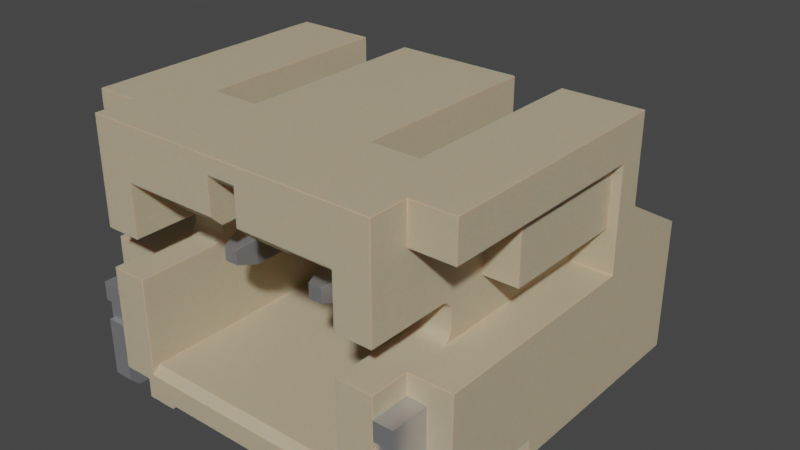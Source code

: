 # Source: Conn_JST_PH_1x2_S2B-PH-SM4-TB-LF-SN.blend  (saved by Blender 4.1.24; exported with 4.5.12 LTS)
import bpy
from mathutils import Matrix  # noqa: F401  (used for matrix-valued properties, if any)

bpy.ops.wm.read_factory_settings(use_empty=True)
scene = bpy.context.scene
scene.name = 'Scene'

# ---- collections
col_collection = bpy.data.collections.new('Collection'); scene.collection.children.link(col_collection)

# ---- materials (node trees are filled in below, after node groups)
mat_metal_pins = bpy.data.materials.new('metal_pins')
mat_metal_pins.use_transparent_shadow = False
mat_metal_pins.preview_render_type = 'CUBE'
mat_plastic_case_beige = bpy.data.materials.new('plastic_case_beige')
mat_plastic_case_beige.use_transparent_shadow = False
mat_plastic_case_beige.preview_render_type = 'CUBE'

# ---- material node trees
mat_metal_pins.use_nodes = True; mat_metal_pins.node_tree.nodes.clear()
_N = mat_metal_pins.node_tree.nodes; _L = mat_metal_pins.node_tree.links
n0 = _N.new('ShaderNodeMapping'); n0.name = 'Mapping'; n0.location = (-1447, -91)
n0.inputs[3].default_value = (4.8, 1.2, 1.1)
n1 = _N.new('ShaderNodeBsdfPrincipled'); n1.name = 'Principled BSDF'; n1.location = (-560, 254)
n1.distribution = 'GGX'
n1.subsurface_method = 'BURLEY'
n1.inputs[1].default_value = 0.7818
n1.inputs[2].default_value = 0.2886
n1.inputs[3].default_value = 1.45
n1.inputs[13].default_value = 0.0
n1.inputs[27].default_value = (0.0, 0.0, 0.0, 1.0)
n1.inputs[28].default_value = 1.0
n2 = _N.new('ShaderNodeOutputMaterial'); n2.name = 'Material Output.002'; n2.location = (-205, 253)
n2.width = 213
n3 = _N.new('ShaderNodeTexNoise'); n3.name = 'Noise Texture.002'; n3.location = (-1228, -73)
n3.inputs[2].default_value = 0.1
n3.inputs[3].default_value = 7.0
n3.inputs[4].default_value = 0.6
n3.inputs[8].default_value = 0.4
n4 = _N.new('ShaderNodeTexCoord'); n4.name = 'Texture Coordinate'; n4.location = (-1636, -116)
n5 = _N.new('ShaderNodeMix'); n5.name = 'Mix.001'; n5.location = (-921, 45)
n5.data_type = 'RGBA'
n5.inputs[6].default_value = (0.9398, 0.9547, 1.0, 1.0)
n5.inputs[7].default_value = (0.13, 0.1259, 0.1359, 1.0)
n6 = _N.new('ShaderNodeBump'); n6.name = 'Bump.001'; n6.location = (-1001, -227)
n6.inputs[0].default_value = 0.05
n6.inputs[1].default_value = 0.01
n6.inputs[2].default_value = 1.0
_L.new(n1.outputs[0], n2.inputs[0])
_L.new(n3.outputs[0], n6.inputs[3])
_L.new(n0.outputs[0], n3.inputs[0])
_L.new(n3.outputs[0], n5.inputs[0])
_L.new(n4.outputs[3], n0.inputs[0])
_L.new(n5.outputs[2], n1.inputs[0])
_L.new(n6.outputs[0], n1.inputs[5])
n2.is_active_output = True
mat_plastic_case_beige.use_nodes = True; mat_plastic_case_beige.node_tree.nodes.clear()
_N = mat_plastic_case_beige.node_tree.nodes; _L = mat_plastic_case_beige.node_tree.links
n0 = _N.new('ShaderNodeMapping'); n0.name = 'Mapping'; n0.location = (-1285, 476)
n0.inputs[3].default_value = (3.0, 1.0, 1.0)
n1 = _N.new('ShaderNodeOutputMaterial'); n1.name = 'Material Output.001'; n1.location = (26, 511)
n2 = _N.new('ShaderNodeTexCoord'); n2.name = 'Texture Coordinate'; n2.location = (-1524, 391)
n3 = _N.new('ShaderNodeTexNoise'); n3.name = 'Noise Texture'; n3.location = (-936, 387)
n3.inputs[2].default_value = 80.0
n3.inputs[3].default_value = 10.8
n3.inputs[4].default_value = 0.917
n3.inputs[8].default_value = 1.6
n4 = _N.new('ShaderNodeBump'); n4.name = 'Bump'; n4.location = (-650, 112)
n4.inputs[0].default_value = 0.05
n4.inputs[1].default_value = 1.0
n4.inputs[2].default_value = 1.0
n5 = _N.new('ShaderNodeValToRGB'); n5.name = 'ColorRamp'; n5.location = (-628, 397)
while len(n5.color_ramp.elements) > 1: n5.color_ramp.elements.remove(n5.color_ramp.elements[-1])
n5.color_ramp.elements[0].position = 0.0; n5.color_ramp.elements[0].color = (0.4187, 0.3465, 0.2389, 1.0)
_e = n5.color_ramp.elements.new(1.0); _e.color = (1.0, 0.8122, 0.55, 1.0)
n6 = _N.new('ShaderNodeBsdfPrincipled'); n6.name = 'Principled BSDF.001'; n6.location = (-306, 487)
n6.distribution = 'GGX'
n6.subsurface_method = 'BURLEY'
n6.inputs[1].default_value = 0.02
n6.inputs[2].default_value = 0.4636
n6.inputs[3].default_value = 1.4
n6.inputs[8].default_value = 1.0
n6.inputs[10].default_value = 0.1
n6.inputs[13].default_value = 0.3
n6.inputs[18].default_value = 0.2
n6.inputs[27].default_value = (0.0, 0.0, 0.0, 1.0)
n6.inputs[28].default_value = 1.0
n7 = _N.new('ShaderNodeMix'); n7.name = 'Mix'; n7.location = (-476, 367)
n7.data_type = 'RGBA'
n7.inputs[0].default_value = 0.1
n7.inputs[7].default_value = (0.2029, 0.2525, 0.1267, 1.0)
_L.new(n6.outputs[0], n1.inputs[0])
_L.new(n0.outputs[0], n3.inputs[0])
_L.new(n2.outputs[0], n0.inputs[0])
_L.new(n3.outputs[0], n5.inputs[0])
_L.new(n3.outputs[0], n4.inputs[3])
_L.new(n4.outputs[0], n6.inputs[5])
_L.new(n5.outputs[0], n7.inputs[6])
_L.new(n7.outputs[2], n6.inputs[0])
n1.is_active_output = True

# ---- world
world_world = bpy.data.worlds.new('World'); scene.world = world_world
world_world.use_nodes = True; world_world.node_tree.nodes.clear()
_N = world_world.node_tree.nodes; _L = world_world.node_tree.links
n0 = _N.new('ShaderNodeOutputWorld'); n0.name = 'World Output'; n0.location = (300, 300)
n1 = _N.new('ShaderNodeBackground'); n1.name = 'Background'; n1.location = (10, 300)
n1.inputs[0].default_value = (0.05088, 0.05088, 0.05088, 1.0)
_L.new(n1.outputs[0], n0.inputs[0])
n0.is_active_output = True
world_world.color = (0.05088, 0.05088, 0.05088)
world_world.use_sun_shadow = False
world_world.sun_shadow_jitter_overblur = 0.0

# ---- meshes
me_shape_9_indexedfaceset_001 = bpy.data.meshes.new('SHAPE_9_IndexedFaceSet.001')
me_shape_9_indexedfaceset_001.from_pydata([(0.3005, 0.8787, 0.2777), (0.4974, 0.8787, 1.136), (0.3005, 0.8787, 1.136), (0.3005, 0.6818, 0.2777), (0.3005, 0.6894, 0.2182), (0.3005, 0.794, 0.0766), (0.3005, 0.8486, 0.05186), (0.4974, 0.6894, 0.2182), (0.4974, 0.7474, 0.1143), (0.4974, 0.794, 0.0766), (0.4974, 0.8486, 0.05186), (0.4974, 0.9077, 0.04166), (0.3005, 0.9077, 0.04166), (0.4974, 1.541, 0.014), (0.4974, 1.55, 0.2107), (0.4552, 1.705, 0.1645), (0.4974, 0.9163, 0.2383), (0.3005, 0.9163, 0.2383), (0.4974, 0.9065, 0.24), (0.4974, 0.8974, 0.2441), (0.4974, 0.8896, 0.2504), (0.4974, 0.8836, 0.2585), (0.4974, 0.8799, 0.2677), (0.3005, 0.9065, 0.24), (0.3005, 0.8974, 0.2441), (0.3005, 0.8896, 0.2504), (0.3005, 0.8799, 0.2677), (0.3005, 0.8095, 1.303), (0.3005, 0.7605, 1.341), (0.3005, 0.7036, 1.364), (0.3005, 0.6424, 1.372), (0.4974, 0.6424, 1.372), (0.4974, 0.8706, 1.197), (0.4974, 0.847, 1.254), (0.4974, 0.8095, 1.303), (0.4974, 0.7605, 1.341), (0.4552, -1.306, 1.333), (0.4974, -1.149, 1.372), (0.3427, -1.306, 1.333), (0.4552, -1.306, 1.215), (0.3005, -1.149, 1.175), (0.3427, -1.306, 1.215), (0.4974, -1.149, 1.175), (0.3005, 0.6818, 1.175), (0.4974, 0.6818, 0.2777), (0.4974, 0.7118, 0.1625), (0.4974, 0.8787, 0.2777), (0.4974, 0.7036, 1.364), (0.3005, 0.7118, 0.1625), (0.3005, 0.7474, 0.1143), (0.3005, 1.541, 0.014), (0.3005, 0.8836, 0.2585), (0.3005, 0.8706, 1.197), (0.3005, 0.847, 1.254), (0.3005, -1.149, 1.372), (0.3427, 1.7, 0.04646), (0.3427, 1.705, 0.1645), (0.3005, 1.55, 0.2107), (0.4552, 1.7, 0.04646), (-0.29, 0.6818, 0.2777), (-0.29, 0.6894, 0.2182), (-0.29, 0.7118, 0.1625), (-0.29, 0.7474, 0.1143), (-0.4869, 0.7118, 0.1625), (-0.4869, 0.7474, 0.1143), (-0.4869, 0.8486, 0.05186), (-0.4869, 0.9077, 0.04166), (-0.29, 0.9077, 0.04166), (-0.3322, 1.7, 0.04646), (-0.4447, 1.7, 0.04646), (-0.4869, 1.55, 0.2107), (-0.29, 1.55, 0.2107), (-0.29, 0.8787, 0.2777), (-0.4869, 0.8896, 0.2504), (-0.29, 0.9163, 0.2383), (-0.29, 0.8974, 0.2441), (-0.29, 0.8896, 0.2504), (-0.29, 0.8836, 0.2585), (-0.29, 0.8799, 0.2677), (-0.29, 0.8787, 1.136), (-0.4869, 0.8787, 0.2777), (-0.29, 0.8706, 1.197), (-0.29, 0.847, 1.254), (-0.29, 0.8095, 1.303), (-0.29, 0.7036, 1.364), (-0.4869, 0.8706, 1.197), (-0.4869, 0.8095, 1.303), (-0.4869, 0.7036, 1.364), (-0.4869, 0.6424, 1.372), (-0.29, 0.6424, 1.372), (-0.3322, -1.306, 1.333), (-0.3322, -1.306, 1.215), (-0.4447, -1.306, 1.215), (-0.4869, -1.149, 1.372), (-0.4869, 0.8787, 1.136), (-0.4869, 0.847, 1.254), (-0.4869, 0.7605, 1.341), (-0.4869, 0.9163, 0.2383), (-0.4869, 0.9065, 0.24), (-0.4869, 0.8974, 0.2441), (-0.4869, 0.8836, 0.2585), (-0.4869, 0.8799, 0.2677), (-0.4869, 0.6818, 0.2777), (-0.4869, 0.6894, 0.2182), (-0.4869, 0.794, 0.0766), (-0.29, -1.149, 1.175), (-0.29, -1.149, 1.372), (-0.29, 0.7605, 1.341), (-0.29, 0.9065, 0.24), (-0.29, 0.794, 0.0766), (-0.29, 0.8486, 0.05186), (-0.4447, -1.306, 1.333), (-0.4869, -1.149, 1.175), (-0.29, 1.541, 0.014), (-0.3322, 1.705, 0.1645), (-0.4869, 1.541, 0.014), (-0.4447, 1.705, 0.1645), (1.364, -1.68, 0.8801), (1.206, -1.68, 0.8801), (1.206, -1.68, 0.7268), (1.206, -1.649, 0.7268), (1.364, -1.649, 0.5644), (1.206, -1.649, 0.5644), (1.206, -1.68, 0.5644), (1.364, -1.68, 0.09274), (1.206, -1.602, 0.014), (1.364, -1.309, 0.014), (1.206, -1.309, 0.014), (1.364, -1.269, 0.05337), (1.206, -1.219, 0.05337), (1.206, -1.18, 0.014), (1.364, -0.6174, 0.014), (1.206, -0.6174, 0.014), (1.206, -0.5387, 0.09274), (1.364, -0.5387, 0.09274), (1.206, -0.5387, 0.8801), (1.364, -0.5387, 0.8801), (1.364, -1.68, 0.7268), (1.364, -1.649, 0.7268), (1.364, -1.68, 0.5644), (1.364, -1.602, 0.014), (1.364, -1.219, 0.05337), (1.364, -1.18, 0.014), (1.206, -1.68, 0.09274), (1.206, -1.269, 0.05337), (0.7237, 0.6818, 0.05337), (1.56, 1.312, 0.05337), (1.56, -0.4993, 0.05337), (0.9698, -1.68, 0.05337), (-1.196, -0.9324, 1.274), (-0.9003, -0.9324, 1.156), (-0.9003, -1.031, 1.372), (-1.196, -1.031, 1.372), (-1.55, -1.365, 2.219), (-1.55, -1.365, 1.057), (-1.55, -0.4993, 0.05337), (-1.55, 0.6818, 2.219), (-1.55, -1.365, 1.906), (-1.55, 0.4515, 1.057), (1.206, -0.9324, 1.156), (1.206, -0.9612, 1.086), (1.206, -1.005, 1.061), (1.206, -0.9816, 1.359), (1.206, -0.9612, 1.343), (1.206, -0.9456, 1.323), (1.206, -0.9357, 1.299), (1.56, -1.365, 1.906), (1.482, 0.4515, 1.906), (1.56, 0.4515, 1.906), (1.56, 0.4515, 1.057), (1.206, 0.4515, 1.4), (1.206, -0.9324, 1.274), (1.206, -1.68, 1.372), (1.206, -1.031, 1.372), (1.245, 0.6818, 0.05337), (1.56, 0.6818, 1.51), (1.56, 0.6818, 2.219), (0.5171, 0.6818, 2.219), (-0.9003, 0.6818, 1.707), (-1.55, 0.6818, 1.51), (-0.7133, 0.6818, 0.05337), (-0.7133, 0.6818, 0.0888), (0.7237, 0.6818, 0.0888), (0.4974, 0.6818, 1.372), (-0.4869, 0.6818, 1.175), (-0.29, 0.6818, 1.372), (-1.235, 0.6818, 0.05337), (0.9698, -1.68, 0.2108), (0.7237, -1.68, 0.0888), (-0.7133, -1.68, 0.0888), (-0.7133, -1.68, 0.05337), (-1.196, -1.68, 0.2108), (-0.9003, -1.68, 1.057), (0.9108, -1.68, 0.266), (0.9698, -0.4993, 0.2108), (0.9698, -0.4993, 0.05337), (1.56, -1.365, 2.219), (-1.55, -0.4993, 0.2108), (-0.9593, -0.4993, 0.05337), (-0.9593, -1.68, 0.05337), (1.206, -1.68, 1.057), (1.206, -0.5387, 0.2108), (0.9108, -1.651, 1.768), (0.9108, -1.68, 1.372), (0.9108, -1.031, 1.372), (0.9108, -0.9324, 1.274), (0.9108, -0.9357, 1.299), (0.9108, -0.9456, 1.323), (0.9108, -0.9612, 1.086), (0.9108, 0.2291, 0.329), (0.9108, 0.6818, 1.707), (0.9108, 0.6818, 2.219), (0.9108, -0.893, 1.768), (0.9108, -1.617, 0.329), (-0.9003, -1.617, 0.329), (-0.9003, -1.68, 1.372), (-0.9003, -0.9357, 1.299), (-0.9003, -0.9324, 1.274), (-0.9003, 0.2291, 0.329), (-0.9003, 0.6818, 2.219), (-1.196, -0.5387, 0.2108), (1.56, -0.4993, 0.2108), (1.206, -1.68, 0.2108), (1.56, -1.365, 0.2108), (1.56, -1.365, 1.057), (1.364, -1.365, 0.8801), (1.245, 1.312, 0.05337), (1.56, 1.312, 1.146), (1.206, -1.365, 2.219), (-1.196, -1.68, 2.219), (-0.9003, -0.893, 2.219), (-0.5066, 0.6818, 2.219), (1.206, -1.365, 1.906), (1.245, 1.312, 1.146), (1.245, 0.6818, 1.51), (-1.235, 0.6818, 1.51), (-1.235, 1.312, 0.05337), (-0.9593, -1.68, 0.2108), (-0.9593, -0.4993, 0.2108), (-1.55, -1.365, 0.2108), (-1.353, -1.365, 0.8801), (-1.353, -1.365, 0.2108), (-1.55, 1.312, 1.146), (-1.235, 1.312, 1.146), (-1.55, 1.312, 0.05337), (0.5171, -0.893, 2.219), (0.9108, -0.893, 2.219), (0.5171, 0.6818, 1.707), (0.5171, -0.00717, 1.707), (1.206, 0.4515, 1.057), (1.206, -1.365, 1.057), (0.9108, -1.68, 1.057), (-0.9003, 0.2291, 0.9294), (0.9108, 0.2291, 0.9294), (-0.1129, -0.00717, 1.707), (-0.5066, -0.893, 2.219), (-0.5066, 0.6818, 1.707), (-0.9003, -0.00717, 1.707), (-1.196, -1.68, 1.057), (-1.196, -1.365, 1.057), (0.5171, -1.651, 1.768), (0.5171, -1.59, 1.707), (-0.5066, -1.59, 1.707), (-0.1129, -1.68, 1.797), (-1.196, -1.68, 1.372), (1.206, -1.68, 2.219), (0.9108, -1.68, 1.797), (0.1234, -1.68, 1.797), (0.1234, -1.68, 2.085), (-1.196, -1.365, 1.906), (-1.196, -1.365, 2.219), (-1.196, -0.9612, 1.343), (-1.196, -0.9816, 1.359), (-1.196, -1.005, 1.369), (-1.196, 0.4515, 1.057), (0.1234, -1.617, 2.022), (0.1234, -1.59, 1.707), (-0.9003, -0.00717, 1.166), (0.9108, -0.00717, 1.166), (-0.1129, -1.617, 2.022), (-0.1129, -0.00717, 2.022), (-0.1129, -1.59, 1.707), (-0.5066, -0.00717, 1.707), (0.1234, -0.00717, 2.022), (0.1234, -0.00717, 1.707), (0.9108, -0.00717, 1.707), (-0.29, -0.00717, 1.175), (-0.4869, -0.00717, 1.372), (0.3005, -0.00717, 1.372), (0.3005, -0.00717, 1.175), (0.4974, -0.00717, 1.175), (0.4974, 0.6818, 1.175), (0.3005, 0.6818, 1.372), (0.4974, -0.00717, 1.372), (-0.4869, 0.6818, 1.372), (-0.29, 0.6818, 1.175), (-0.29, -0.00717, 1.372), (-0.4869, -0.00717, 1.175), (1.206, -0.6115, 1.906), (1.482, -0.6115, 1.4), (1.206, -0.6115, 1.4), (1.482, 0.4515, 1.4), (1.482, -0.6115, 1.906), (1.206, -1.365, 0.8801), (1.364, -1.365, 0.2108), (1.364, -0.5387, 0.2108), (-1.196, 0.4515, 1.4), (-1.55, 0.4515, 1.906), (-1.196, -0.6115, 1.906), (-1.471, 0.4515, 1.906), (-1.196, -0.6115, 1.4), (-1.471, -0.6115, 1.4), (-1.471, 0.4515, 1.4), (-1.471, -0.6115, 1.906), (-1.196, -1.365, 0.8801), (-1.353, -0.5387, 0.2108), (-1.353, -0.5387, 0.8801), (0.7237, -1.68, 0.05337), (-0.9003, -1.651, 1.768), (-0.9003, -1.68, 1.797), (-0.5066, -1.651, 1.768), (-0.9003, -1.68, 0.266), (-0.1129, -1.68, 2.085), (0.5171, -0.893, 1.768), (-0.5066, -0.893, 1.768), (-0.9003, -0.893, 1.768), (-1.196, -0.9324, 1.156), (-0.9003, -0.9357, 1.13), (-0.9003, -0.9456, 1.107), (-0.9003, -0.9612, 1.086), (-0.9003, -0.9816, 1.07), (-0.9003, -1.005, 1.061), (-0.9003, -1.031, 1.057), (-1.196, -1.031, 1.057), (-1.196, -1.005, 1.061), (-1.196, -0.9816, 1.07), (-1.196, -0.9612, 1.086), (-1.196, -0.9456, 1.107), (-1.196, -0.9357, 1.13), (-1.196, -0.9357, 1.299), (-1.196, -0.9456, 1.323), (-0.9003, -1.005, 1.369), (-0.9003, -0.9816, 1.359), (-0.9003, -0.9612, 1.343), (-0.9003, -0.9456, 1.323), (0.9108, -0.9324, 1.156), (1.206, -0.9357, 1.13), (1.206, -0.9456, 1.107), (1.206, -0.9816, 1.07), (1.206, -1.031, 1.057), (0.9108, -1.031, 1.057), (0.9108, -1.005, 1.061), (0.9108, -0.9816, 1.07), (0.9108, -0.9456, 1.107), (0.9108, -0.9357, 1.13), (0.9108, -0.9612, 1.343), (0.9108, -0.9816, 1.359), (0.9108, -1.005, 1.369), (1.206, -1.005, 1.369), (-1.196, -1.68, 0.8801), (-1.196, -1.68, 0.7268), (-1.353, -1.68, 0.8801), (-1.353, -1.68, 0.7268), (-1.196, -1.649, 0.7268), (-1.353, -1.68, 0.5644), (-1.196, -1.68, 0.5644), (-1.196, -1.649, 0.5644), (-1.196, -1.68, 0.09274), (-1.353, -1.602, 0.014), (-1.353, -1.68, 0.09274), (-1.353, -1.309, 0.014), (-1.196, -1.309, 0.014), (-1.196, -1.602, 0.014), (-1.196, -1.219, 0.05337), (-1.353, -1.269, 0.05337), (-1.196, -0.6174, 0.014), (-1.353, -0.6174, 0.014), (-1.353, -0.5387, 0.09274), (-1.353, -1.18, 0.014), (-1.353, -1.219, 0.05337), (-1.353, -1.649, 0.5644), (-1.353, -1.649, 0.7268), (-1.196, -0.5387, 0.09274), (-1.196, -0.5387, 0.8801), (-1.196, -1.18, 0.014), (-1.196, -1.269, 0.05337)], [], [(5, 6, 10, 9), (11, 10, 6, 12), (48, 49, 8, 45), (18, 23, 24, 19), (3, 4, 7, 44), (49, 5, 9, 8), (11, 12, 50, 13), (4, 48, 45, 7), (58, 55, 56, 15), (113, 115, 69, 68), (14, 57, 17, 16), (114, 116, 70, 71), (20, 25, 51, 21), (53, 27, 34, 33), (21, 51, 26, 22), (31, 47, 29, 30), (22, 26, 0, 46), (19, 24, 25, 20), (23, 18, 16, 17), (27, 28, 35, 34), (2, 52, 32, 1), (62, 61, 63, 64), (28, 29, 47, 35), (31, 30, 54, 37), (52, 53, 33, 32), (38, 41, 39, 36), (106, 93, 111, 90), (40, 43, 291, 42), (91, 92, 112, 105), (59, 295, 184, 102), (43, 40, 54, 30, 29, 28, 27, 53, 52, 2, 0, 26, 51, 25, 24, 23, 17, 57, 50, 12, 6, 5, 49, 48, 4, 3), (104, 64, 63, 103, 102, 184, 112, 93, 88, 87, 96, 86, 95, 85, 94, 80, 101, 100, 73, 99, 98, 97, 70, 115, 66, 65), (21, 22, 46, 1, 32, 33, 34, 35, 47, 31, 37, 42, 291, 44, 7, 45, 8, 9, 10, 11, 13, 14, 16, 18, 19, 20), (305, 201, 222, 187, 194, 221, 223, 304), (286, 297, 287, 296, 254, 282, 257, 277, 278, 285, 248, 293, 290, 289), (197, 239, 154, 158, 307, 157, 153, 156, 179, 242, 244, 155), (42, 37, 36, 39), (14, 13, 58, 15), (115, 70, 116, 69), (102, 103, 60, 59), (109, 62, 64, 104), (67, 66, 115, 113), (73, 76, 75, 99), (110, 109, 104, 65), (67, 110, 65, 66), (61, 60, 103, 63), (68, 69, 116, 114), (15, 56, 57, 14), (71, 70, 97, 74), (39, 41, 40, 42), (78, 101, 80, 72), (99, 75, 108, 98), (98, 108, 74, 97), (101, 78, 77, 100), (79, 72, 80, 94), (100, 77, 76, 73), (83, 82, 95, 86), (82, 81, 85, 95), (107, 83, 86, 96), (120, 122, 121, 138), (94, 85, 81, 79), (84, 107, 96, 87), (89, 84, 87, 88), (89, 88, 93, 106), (91, 90, 111, 92), (235, 186, 236, 243), (295, 105, 112, 184), (37, 54, 38, 36), (76, 77, 78, 72, 79, 81, 82, 83, 107, 84, 89, 106, 105, 295, 59, 60, 61, 62, 109, 110, 67, 113, 71, 74, 108, 75), (156, 219, 178, 256, 294, 184, 235, 179), (220, 315, 241, 239, 197, 238, 237, 191), (154, 239, 241, 240, 314, 259), (40, 41, 38, 54), (106, 90, 91, 105), (57, 56, 55, 50), (93, 112, 92, 111), (118, 119, 137, 117), (119, 120, 138, 137), (122, 123, 139, 121), (123, 143, 124, 139), (124, 143, 125, 140), (131, 132, 133, 134), (140, 125, 127, 126), (126, 127, 144, 128), (128, 144, 129, 141), (141, 129, 130, 142), (142, 130, 132, 131), (133, 135, 136, 134), (146, 226, 233, 227), (217, 149, 326, 150), (140, 126, 128, 141, 142, 131, 134, 136, 117, 137, 138, 121, 139, 124), (307, 158, 274, 306, 312, 309), (113, 68, 114, 71), (145, 174, 226, 146, 147, 195, 148, 317), (215, 264, 152, 151), (270, 153, 157, 269), (171, 205, 345, 159), (263, 319, 318, 320, 262, 281), (302, 167, 168, 166, 232, 298), (172, 203, 204, 173), (13, 50, 55, 58), (148, 195, 194, 187), (198, 155, 244, 236, 186, 180, 190, 199), (210, 183, 292, 247), (237, 199, 190, 189, 188, 317, 148, 187, 222, 200, 251, 193, 321, 192, 258, 191), (169, 224, 223, 221, 147, 146, 227, 175, 176, 196, 166, 168), (221, 194, 195, 147), (198, 238, 197, 155), (198, 199, 237, 238), (209, 218, 214, 213), (222, 201, 135, 303, 250, 200), (266, 202, 212, 246, 211, 210, 285, 278, 253, 209, 213, 193, 251, 350, 351, 352, 208, 353, 354, 345, 205, 206, 207, 355, 356, 357, 204, 203), (322, 268, 267, 266, 203, 172, 265, 229, 264, 215, 319, 263), (227, 233, 234, 175), (332, 192, 321, 214, 218, 252, 277, 257, 178, 219, 230, 325, 318, 319, 215, 151, 341, 342, 343, 344, 216, 217, 150, 327, 328, 329, 330, 331), (225, 304, 223, 224, 250, 303), (183, 210, 211, 176, 175, 234, 174, 145, 182, 181, 180, 186, 235, 184, 295, 185, 294, 256, 231, 177, 247, 292, 43, 291), (248, 284, 283, 280, 254, 296, 286, 289, 288, 293), (229, 265, 228, 196, 176, 211, 246, 245, 177, 231, 255, 230, 219, 156, 153, 270), (196, 228, 232, 166), (243, 242, 179, 235), (233, 226, 174, 234), (135, 133, 132, 130, 129, 144, 127, 125, 143, 123, 122, 120, 119, 118), (236, 244, 242, 243), (261, 276, 284, 248), (212, 323, 245, 246), (285, 210, 247, 248), (218, 209, 253, 252), (349, 350, 251, 200, 250, 224, 169, 249), (281, 262, 282, 254), (324, 325, 230, 255), (178, 257, 282, 256), (275, 279, 280, 283), (259, 258, 192, 332, 333, 274, 158, 154), (255, 231, 256, 282, 262, 320, 324), (261, 248, 247, 177, 245, 323, 260), (270, 269, 308, 310, 306, 274, 333, 334, 335, 336, 337, 338, 326, 149, 339, 340, 271, 272, 273, 152, 264, 229), (275, 283, 284, 276, 267, 268), (290, 291, 43, 289), (288, 292, 183, 293), (265, 172, 173, 358, 162, 163, 164, 165, 171, 159, 346, 347, 160, 348, 161, 349, 249, 170, 300, 298, 232, 228), (263, 281, 254, 280, 279, 322), (296, 185, 295, 286), (292, 288, 289, 43), (183, 291, 290, 293), (297, 286, 295, 184), (294, 185, 296, 287), (184, 294, 287, 297), (298, 300, 299, 302), (299, 300, 170, 301), (328, 337, 336, 329), (301, 167, 302, 299), (135, 201, 305, 136), (303, 135, 136, 225), (305, 304, 225, 136), (311, 312, 306, 310), (308, 313, 311, 310), (309, 312, 311, 313), (316, 383, 314, 240), (241, 315, 316, 240), (315, 220, 383, 316), (182, 188, 189, 181), (182, 145, 317, 188), (189, 190, 180, 181), (214, 321, 193, 213), (259, 314, 383, 220, 191, 258), (266, 267, 276, 261, 260, 202), (169, 168, 167, 301, 170, 249), (275, 268, 322, 279), (202, 260, 323, 212), (320, 318, 325, 324), (338, 327, 150, 326), (216, 339, 149, 217), (329, 336, 335, 330), (327, 338, 337, 328), (331, 334, 333, 332), (348, 352, 351, 161), (346, 354, 353, 347), (344, 340, 339, 216), (343, 271, 340, 344), (342, 272, 271, 343), (341, 273, 272, 342), (151, 152, 273, 341), (354, 346, 159, 345), (347, 353, 208, 160), (356, 162, 358, 357), (160, 208, 352, 348), (161, 351, 350, 349), (252, 253, 278, 277), (165, 206, 205, 171), (207, 164, 163, 355), (355, 163, 162, 356), (206, 165, 164, 207), (357, 358, 173, 204), (360, 359, 361, 362), (359, 383, 316, 361), (363, 360, 362, 381), (372, 368, 370, 371), (366, 363, 381, 380), (365, 366, 380, 364), (367, 365, 364, 369), (367, 369, 368, 372), (371, 370, 374, 385), (43, 3, 44, 291), (385, 374, 379, 373), (373, 379, 378, 384), (384, 378, 376, 375), (375, 376, 377, 382), (383, 382, 377, 316), (330, 335, 334, 331), (380, 381, 362, 361, 316, 377, 376, 378, 379, 374, 370, 368, 369, 364), (157, 307, 309, 313, 308, 269), (371, 385, 373, 384, 375, 382, 383, 359, 360, 363, 366, 365, 367, 372), (0, 2, 1, 46), (303, 225, 117, 118)])
me_shape_9_indexedfaceset_001.polygons.foreach_set('use_smooth', [True] * 215)
me_shape_9_indexedfaceset_001.polygons.foreach_set('material_index', [0, 0, 0, 0, 0, 0, 0, 0, 0, 0, 0, 0, 0, 0, 0, 0, 0, 0, 0, 0, 0, 0, 0, 0, 0, 0, 0, 0, 0, 0, 0, 0, 0, 1, 1, 1, 0, 0, 0, 0, 0, 0, 0, 0, 0, 0, 0, 0, 0, 0, 0, 0, 0, 0, 0, 0, 0, 0, 0, 0, 0, 0, 0, 0, 0, 1, 0, 0, 0, 1, 1, 1, 0, 0, 0, 0, 0, 0, 0, 0, 0, 0, 0, 0, 0, 0, 0, 0, 1, 1, 0, 1, 0, 1, 1, 1, 1, 1, 1, 1, 0, 1, 1, 1, 1, 1, 1, 1, 1, 1, 1, 1, 1, 1, 1, 1, 1, 1, 1, 1, 1, 1, 0, 1, 1, 1, 1, 1, 1, 1, 1, 1, 1, 1, 1, 1, 1, 1, 1, 1, 1, 1, 1, 1, 1, 1, 1, 1, 1, 1, 1, 1, 1, 1, 1, 1, 1, 1, 1, 1, 1, 1, 1, 1, 1, 1, 1, 1, 1, 1, 1, 1, 1, 1, 1, 1, 1, 1, 1, 1, 1, 1, 1, 1, 1, 1, 1, 1, 1, 1, 1, 1, 1, 1, 0, 0, 0, 0, 0, 0, 0, 0, 0, 0, 0, 0, 0, 0, 0, 1, 0, 1, 0, 0, 0])
_k = set([(0, 2), (0, 26), (1, 32), (1, 46), (2, 52), (3, 4), (3, 43), (4, 48), (5, 6), (5, 49), (6, 12), (7, 44), (7, 45), (8, 9), (8, 45), (9, 10), (10, 11), (11, 13), (12, 50), (13, 14), (13, 50), (13, 58), (14, 15), (14, 16), (14, 57), (15, 56), (15, 58), (16, 18), (17, 23), (17, 57), (18, 19), (19, 20), (20, 21), (21, 22), (22, 46), (23, 24), (24, 25), (25, 51), (26, 51), (27, 28), (27, 53), (28, 29), (29, 30), (30, 54), (31, 37), (31, 47), (32, 33), (33, 34), (34, 35), (35, 47), (36, 37), (36, 38), (36, 39), (37, 42), (37, 54), (38, 41), (38, 54), (39, 41), (39, 42), (40, 41), (40, 42), (40, 43), (40, 54), (42, 291), (43, 289), (43, 292), (44, 291), (48, 49), (50, 55), (50, 57), (52, 53), (55, 56), (55, 58), (56, 57), (59, 60), (59, 295), (60, 61), (61, 62), (62, 109), (63, 64), (63, 103), (64, 104), (65, 66), (65, 104), (66, 115), (67, 110), (67, 113), (68, 69), (68, 113), (68, 114), (69, 115), (69, 116), (70, 71), (70, 97), (70, 115), (70, 116), (71, 74), (71, 113), (71, 114), (72, 78), (72, 79), (73, 99), (73, 100), (74, 108), (75, 76), (75, 108), (76, 77), (77, 78), (79, 81), (80, 94), (80, 101), (81, 82), (82, 83), (83, 107), (84, 89), (84, 107), (85, 94), (85, 95), (86, 95), (86, 96), (87, 88), (87, 96), (88, 93), (89, 106), (90, 91), (90, 106), (90, 111), (91, 92), (91, 105), (92, 111), (92, 112), (93, 106), (93, 111), (93, 112), (97, 98), (98, 99), (100, 101), (102, 103), (102, 184), (105, 106), (105, 112), (105, 295), (109, 110), (112, 184), (113, 115), (114, 116), (117, 118), (117, 136), (117, 137), (118, 119), (118, 135), (119, 120), (119, 137), (120, 122), (120, 138), (121, 122), (121, 138), (121, 139), (122, 123), (123, 139), (123, 143), (124, 139), (124, 140), (124, 143), (125, 127), (125, 140), (125, 143), (126, 127), (126, 128), (126, 140), (127, 144), (128, 141), (128, 144), (129, 130), (129, 141), (129, 144), (130, 132), (130, 142), (131, 132), (131, 134), (131, 142), (132, 133), (133, 134), (133, 135), (134, 136), (135, 136), (135, 201), (135, 303), (136, 225), (136, 305), (137, 138), (141, 142), (145, 174), (145, 182), (145, 317), (146, 147), (146, 226), (146, 227), (147, 195), (147, 221), (148, 187), (148, 195), (148, 317), (149, 326), (149, 339), (150, 217), (150, 327), (151, 215), (151, 341), (152, 264), (152, 273), (153, 156), (153, 157), (153, 270), (154, 158), (154, 239), (154, 259), (155, 197), (155, 198), (155, 244), (156, 179), (156, 219), (157, 269), (157, 307), (158, 274), (158, 307), (159, 171), (159, 346), (160, 347), (160, 348), (161, 348), (161, 349), (162, 163), (162, 358), (163, 164), (164, 165), (165, 171), (166, 168), (166, 196), (166, 232), (167, 168), (167, 301), (167, 302), (168, 169), (169, 224), (169, 249), (170, 249), (170, 300), (170, 301), (172, 173), (172, 203), (172, 265), (173, 358), (174, 226), (174, 234), (175, 176), (175, 227), (175, 234), (176, 196), (176, 211), (177, 231), (177, 245), (177, 247), (178, 219), (178, 256), (178, 257), (179, 235), (179, 242), (180, 181), (180, 186), (180, 190), (181, 182), (181, 189), (182, 188), (183, 291), (183, 292), (183, 293), (184, 294), (184, 297), (185, 294), (185, 295), (185, 296), (186, 235), (186, 236), (187, 194), (187, 222), (188, 189), (188, 317), (189, 190), (190, 199), (191, 220), (191, 237), (191, 258), (192, 258), (192, 321), (192, 332), (193, 213), (193, 251), (193, 321), (194, 195), (194, 221), (196, 228), (197, 238), (197, 239), (198, 199), (198, 238), (199, 237), (200, 222), (200, 250), (200, 251), (201, 222), (201, 305), (202, 212), (202, 260), (202, 266), (203, 204), (203, 266), (204, 357), (205, 206), (205, 345), (206, 207), (207, 355), (208, 352), (208, 353), (209, 213), (209, 218), (209, 253), (210, 211), (210, 247), (210, 285), (211, 246), (212, 246), (212, 323), (213, 214), (214, 218), (214, 321), (215, 264), (215, 319), (216, 217), (216, 344), (218, 252), (219, 230), (220, 315), (220, 383), (221, 223), (223, 224), (223, 304), (224, 250), (225, 303), (225, 304), (226, 233), (227, 233), (228, 232), (228, 265), (229, 264), (229, 265), (229, 270), (230, 255), (230, 325), (231, 255), (231, 256), (232, 298), (233, 234), (235, 243), (236, 243), (236, 244), (237, 238), (239, 241), (240, 241), (240, 314), (240, 316), (241, 315), (242, 243), (242, 244), (245, 246), (245, 323), (247, 248), (248, 261), (248, 284), (248, 285), (249, 349), (250, 303), (251, 350), (252, 253), (252, 277), (253, 278), (254, 280), (254, 281), (254, 282), (255, 324), (256, 282), (257, 277), (257, 282), (258, 259), (259, 314), (260, 261), (260, 323), (261, 276), (262, 281), (262, 282), (262, 320), (263, 281), (263, 319), (263, 322), (266, 267), (267, 268), (267, 276), (268, 275), (268, 322), (269, 270), (269, 308), (271, 272), (271, 340), (272, 273), (274, 306), (274, 333), (275, 279), (275, 283), (276, 284), (277, 278), (278, 285), (279, 280), (279, 322), (280, 283), (283, 284), (286, 295), (286, 296), (286, 297), (287, 294), (287, 296), (287, 297), (288, 289), (288, 292), (288, 293), (289, 290), (290, 291), (290, 293), (298, 300), (298, 302), (299, 300), (299, 301), (299, 302), (304, 305), (306, 310), (306, 312), (307, 309), (308, 310), (308, 313), (309, 312), (309, 313), (310, 311), (311, 312), (311, 313), (314, 383), (315, 316), (316, 361), (316, 377), (316, 383), (318, 319), (318, 320), (318, 325), (320, 324), (324, 325), (326, 338), (327, 328), (328, 329), (329, 330), (330, 331), (331, 332), (333, 334), (334, 335), (335, 336), (336, 337), (337, 338), (339, 340), (341, 342), (342, 343), (343, 344), (345, 354), (346, 347), (350, 351), (351, 352), (353, 354), (355, 356), (356, 357), (359, 360), (359, 361), (359, 383), (360, 362), (360, 363), (361, 362), (362, 381), (363, 366), (363, 381), (364, 365), (364, 369), (364, 380), (365, 366), (365, 367), (366, 380), (367, 369), (367, 372), (368, 369), (368, 370), (368, 372), (370, 371), (370, 374), (371, 372), (371, 385), (373, 379), (373, 384), (373, 385), (374, 379), (374, 385), (375, 376), (375, 382), (375, 384), (376, 377), (376, 378), (377, 382), (378, 379), (378, 384), (380, 381), (382, 383)])
me_shape_9_indexedfaceset_001.attributes.new('sharp_edge', 'BOOLEAN', 'EDGE').data.foreach_set('value', [ (min(e.vertices), max(e.vertices)) in _k for e in me_shape_9_indexedfaceset_001.edges])
_uv = me_shape_9_indexedfaceset_001.uv_layers.new(name='UVMap')
_uv.uv.foreach_set('vector', [0.1481, 0.5033, 0.04321, 0.2616, 0.04321, 0.2616, 0.1481, 0.5033, 0.0, 0.0, 0.04321, 0.2616, 0.04321, 0.2616, 0.0, 0.0, 0.5122, 0.8674, 0.3078, 0.7097, 0.3078, 0.7097, 0.5122, 0.8674, 1.0, 0.04321, 0.0, 0.04321, 0.0, 0.1481, 1.0, 0.1481, 1.0, 1.0, 0.748, 0.9663, 0.748, 0.9663, 1.0, 1.0, 0.3078, 0.7097, 0.1481, 0.5033, 0.1481, 0.5033, 0.3078, 0.7097, 1.0, 1.0, 1.0, 0.0, 0.0, 0.0, 0.0, 1.0, 0.748, 0.9663, 0.5122, 0.8674, 0.5122, 0.8674, 0.748, 0.9663, 0.0, 1.0, 0.0, 0.0, 1.0, 0.0, 1.0, 1.0, 1.0, 1.0, 0.0, 1.0, 0.2144, 0.0, 0.7856, 0.0, 0.0, 1.0, 0.0, 0.0, 1.0, 0.0, 1.0, 1.0, 0.7856, 0.0, 0.2144, 0.0, 0.0, 1.0, 1.0, 1.0, 1.0, 0.3078, 0.0, 0.3078, 0.0, 0.5122, 1.0, 0.5122, 0.134, 0.5, 0.2929, 0.7071, 0.2929, 0.7071, 0.134, 0.5, 1.0, 0.5122, 0.0, 0.5122, 0.0, 0.748, 1.0, 0.748, 1.0, 1.0, 0.7412, 0.9659, 0.7412, 0.9659, 1.0, 1.0, 1.0, 0.748, 0.0, 0.748, 0.0, 1.0, 1.0, 1.0, 1.0, 0.1481, 0.0, 0.1481, 0.0, 0.3078, 1.0, 0.3078, 0.0, 0.04321, 1.0, 0.04321, 1.0, 0.0, 0.0, 0.0, 0.2929, 0.7071, 0.5, 0.866, 0.5, 0.866, 0.2929, 0.7071, 0.0, 0.0, 0.03407, 0.2588, 0.03407, 0.2588, 0.0, 0.0, 0.3078, 0.7097, 0.5122, 0.8674, 0.5122, 0.8674, 0.3078, 0.7097, 0.5, 0.866, 0.7412, 0.9659, 0.7412, 0.9659, 0.5, 0.866, 0.0, 1.0, 0.0, 0.0, 1.0, 0.0, 1.0, 1.0, 0.03407, 0.2588, 0.134, 0.5, 0.134, 0.5, 0.03407, 0.2588, 1.0, 0.0, 0.0, 0.0, 0.0, 1.0, 1.0, 1.0, 1.0, 0.0, 0.0, 0.0, 0.2144, 1.0, 0.7856, 1.0, 1.0, 0.0, 0.0, 0.0, 0.0, 1.0, 1.0, 1.0, 0.7856, 1.0, 0.2144, 1.0, 0.0, 0.0, 1.0, 0.0, 0.0, 1.0, 1.0, 1.0, 1.0, 0.0, 0.0, 0.0, 0.3216, 0.8551, 1.0, 0.8551, 1.0, 1.0, 0.3362, 1.0, 0.3136, 0.9941, 0.2925, 0.9767, 0.2743, 0.9491, 0.2604, 0.913, 0.2517, 0.8711, 0.2487, 0.8261, 0.2487, 0.1941, 0.2482, 0.1868, 0.2468, 0.18, 0.2446, 0.1741, 0.2418, 0.1694, 0.2384, 0.1664, 0.2347, 0.1652, 0.0, 0.1448, 0.003182, 0.0, 0.2379, 0.02036, 0.2598, 0.02787, 0.2801, 0.04609, 0.2973, 0.07385, 0.3105, 0.1094, 0.3188, 0.1503, 0.3216, 0.1941, 0.2801, 0.04609, 0.2973, 0.07385, 0.3105, 0.1094, 0.3188, 0.1503, 0.3216, 0.1941, 0.3216, 0.8551, 1.0, 0.8551, 1.0, 1.0, 0.3362, 1.0, 0.3136, 0.9941, 0.2925, 0.9767, 0.2743, 0.9491, 0.2604, 0.913, 0.2517, 0.8711, 0.2487, 0.8261, 0.2487, 0.1941, 0.2482, 0.1868, 0.2468, 0.18, 0.2446, 0.1741, 0.2418, 0.1694, 0.2384, 0.1664, 0.2347, 0.1652, 0.0, 0.1448, 0.003182, 0.0, 0.2379, 0.02036, 0.2598, 0.02787, 0.2468, 0.18, 0.2482, 0.1868, 0.2487, 0.1941, 0.2487, 0.8261, 0.2517, 0.8711, 0.2604, 0.913, 0.2743, 0.9491, 0.2925, 0.9767, 0.3136, 0.9941, 0.3362, 1.0, 1.0, 1.0, 1.0, 0.8551, 0.3216, 0.8551, 0.3216, 0.1941, 0.3188, 0.1503, 0.3105, 0.1094, 0.2973, 0.07385, 0.2801, 0.04609, 0.2598, 0.02787, 0.2379, 0.02036, 0.003182, 0.0, 0.0, 0.1448, 0.2347, 0.1652, 0.2384, 0.1664, 0.2418, 0.1694, 0.2446, 0.1741, 0.03333, 0.6667, 0.03333, 0.4, 1.0, 0.4, 1.0, 0.0, 0.0, 0.0, 0.0, 1.0, 0.7333, 1.0, 0.7333, 0.6667, 0.337, 0.01149, 0.2283, 0.01149, 0.2283, 0.2414, 0.337, 0.2414, 0.4348, 0.6322, 0.2174, 0.6322, 0.0, 0.6322, 0.0, 0.0, 1.0, 0.0, 1.0, 0.6322, 0.7826, 0.6322, 0.7717, 0.2414, 0.7717, 0.01149, 0.663, 0.01149, 0.6765, 0.07273, 1.0, 0.07273, 1.0, 0.4636, 0.3213, 0.4636, 0.3213, 0.8555, 1.0, 0.8555, 1.0, 1.0, 0.2353, 1.0, 0.2353, 0.6727, 0.0, 0.5048, 0.0, 0.0, 0.6765, 0.0, 0.0, 0.0, 1.0, 0.0, 0.8, 1.0, 0.2, 1.0, 1.0, 0.9477, 0.0, 1.0, 0.1651, 0.03138, 0.7651, 0.0, 0.0, 1.0, 1.0, 0.9477, 0.7651, 0.0, 0.1651, 0.03138, 1.0, 1.0, 0.748, 0.9663, 0.748, 0.9663, 1.0, 1.0, 0.1481, 0.5033, 0.3078, 0.7097, 0.3078, 0.7097, 0.1481, 0.5033, 1.0, 1.0, 1.0, 0.0, 0.0, 0.0, 0.0, 1.0, 0.0, 0.3078, 1.0, 0.3078, 1.0, 0.1481, 0.0, 0.1481, 0.04321, 0.2616, 0.1481, 0.5033, 0.1481, 0.5033, 0.04321, 0.2616, 0.0, 0.0, 0.04321, 0.2616, 0.04321, 0.2616, 0.0, 0.0, 0.5122, 0.8674, 0.748, 0.9663, 0.748, 0.9663, 0.5122, 0.8674, 0.0, 1.0, 0.0, 0.0, 1.0, 0.0, 1.0, 1.0, 0.7856, 0.0, 0.2144, 0.0, 0.0, 1.0, 1.0, 1.0, 0.0, 1.0, 0.0, 0.0, 1.0, 0.0, 1.0, 1.0, 0.7856, 1.0, 0.2144, 1.0, 0.0, 0.0, 1.0, 0.0, 1.0, 0.748, 0.0, 0.748, 0.0, 1.0, 1.0, 1.0, 0.0, 0.1481, 1.0, 0.1481, 1.0, 0.04321, 0.0, 0.04321, 0.0, 0.04321, 1.0, 0.04321, 1.0, 0.0, 0.0, 0.0, 0.0, 0.748, 1.0, 0.748, 1.0, 0.5122, 0.0, 0.5122, 1.0, 1.0, 0.0, 1.0, 0.0, 0.0, 1.0, 0.0, 0.0, 0.5122, 1.0, 0.5122, 1.0, 0.3078, 0.0, 0.3078, 0.2929, 0.7071, 0.134, 0.5, 0.134, 0.5, 0.2929, 0.7071, 0.134, 0.5, 0.03407, 0.2588, 0.03407, 0.2588, 0.134, 0.5, 0.5, 0.866, 0.2929, 0.7071, 0.2929, 0.7071, 0.5, 0.866, 1.0, 0.0, 0.0, 0.0, 0.0, 1.0, 1.0, 1.0, 0.0, 0.0, 0.03407, 0.2588, 0.03407, 0.2588, 0.0, 0.0, 0.7412, 0.9659, 0.5, 0.866, 0.5, 0.866, 0.7412, 0.9659, 1.0, 1.0, 0.7412, 0.9659, 0.7412, 0.9659, 1.0, 1.0, 0.0, 1.0, 0.0, 0.0, 1.0, 0.0, 1.0, 1.0, 0.0, 1.0, 1.0, 1.0, 1.0, 0.0, 0.0, 0.0, 1.0, 1.0, 0.0, 1.0, 0.0, 0.0, 0.7503, 0.0, 0.0, 1.0, 1.0, 1.0, 1.0, 0.0, 0.0, 0.0, 1.0, 0.0, 0.0, 0.0, 0.2144, 1.0, 0.7856, 1.0, 0.2446, 0.1741, 0.2468, 0.18, 0.2482, 0.1868, 0.2487, 0.1941, 0.2487, 0.8261, 0.2517, 0.8711, 0.2604, 0.913, 0.2743, 0.9491, 0.2925, 0.9767, 0.3136, 0.9941, 0.3362, 1.0, 1.0, 1.0, 1.0, 0.8551, 0.3216, 0.8551, 0.3216, 0.1941, 0.3188, 0.1503, 0.3105, 0.1094, 0.2973, 0.07385, 0.2801, 0.04609, 0.2598, 0.02787, 0.2379, 0.02036, 0.003182, 0.0, 0.0, 0.1448, 0.2347, 0.1652, 0.2384, 0.1664, 0.2418, 0.1694, 0.0, 1.0, 0.2089, 1.0, 0.2089, 0.7636, 0.3354, 0.7636, 0.3418, 0.6091, 0.3418, 0.5182, 0.1013, 0.6727, 0.0, 0.6727, 0.03333, 0.6, 0.03333, 0.3333, 0.7333, 0.3333, 0.7333, 0.0, 0.0, 0.0, 0.0, 1.0, 1.0, 1.0, 1.0, 0.6, 1.0, 0.0, 0.0, 0.0, 0.0, 0.5556, 0.7907, 0.5556, 0.7907, 1.0, 1.0, 1.0, 0.0, 0.0, 0.2, 1.0, 0.8, 1.0, 1.0, 0.0, 1.0, 0.0, 0.8, 1.0, 0.2, 1.0, 0.0, 0.0, 1.0, 0.9477, 0.7651, 0.0, 0.1651, 0.03138, 0.0, 1.0, 1.0, 0.0, 0.0, 0.0, 0.2, 1.0, 0.8, 1.0, 0.0, 1.0, 0.0, 0.0, 1.0, 0.0, 1.0, 1.0, 0.0, 1.0, 0.0, 0.0, 1.0, 0.0, 1.0, 1.0, 0.0, 0.0, 0.0, 1.0, 1.0, 1.0, 1.0, 0.0, 1.0, 0.0, 0.0, 0.0, 0.0, 1.0, 1.0, 1.0, 1.0, 1.0, 0.0, 1.0, 0.0, 0.0, 1.0, 0.0, 1.0, 1.0, 0.0, 1.0, 0.0, 0.0, 1.0, 0.0, 1.0, 1.0, 1.0, 0.0, 0.0, 0.0, 0.0, 1.0, 1.0, 1.0, 0.0, 1.0, 0.0, 0.0, 1.0, 0.0, 1.0, 1.0, 0.0, 1.0, 0.0, 0.0, 1.0, 0.0, 1.0, 1.0, 0.0, 1.0, 0.0, 0.0, 1.0, 0.0, 1.0, 1.0, 1.0, 0.0, 0.0, 0.0, 0.0, 1.0, 0.0, 0.0, 1.0, 0.0, 1.0, 1.0, 0.0, 1.0, 0.0, 1.0, 0.0, 0.0, 1.0, 0.0, 1.0, 1.0, 1.0, 1.0, 0.0, 1.0, 0.0, 0.0, 1.0, 0.0, 0.931, 0.0, 0.6743, 0.0, 0.6399, 0.04545, 0.5963, 0.04545, 0.5618, 0.0, 0.06897, 0.0, 0.0, 0.09091, 0.0, 1.0, 1.0, 1.0, 1.0, 0.8229, 0.9724, 0.8229, 0.9724, 0.6355, 1.0, 0.6355, 1.0, 0.09091, 1.0, 0.0, 0.0, 0.0, 0.0, 1.0, 0.4037, 1.0, 0.4037, 0.2222, 1.0, 0.2222, 0.0, 1.0, 0.1651, 0.03138, 0.7651, 0.0, 1.0, 0.9477, 0.2105, 0.0, 0.2105, 0.6235, 0.0, 0.6235, 0.0, 1.0, 0.6053, 1.0, 0.6053, 0.2941, 1.0, 0.2941, 1.0, 0.0, 1.0, 1.0, 1.0, 0.0, 0.0, 0.0, 0.0, 1.0, 1.0, 1.0, 0.0, 1.0, 0.0, 0.0, 1.0, 0.0, 1.0, 1.0, 0.0, 1.0, 0.0, 0.0, 1.0, 0.0, 1.0, 1.0, 0.0, 1.0, 0.0, 0.6739, 0.5, 0.6739, 0.5, 0.0, 1.0, 0.0, 0.585, 0.7778, 0.0, 0.7778, 0.0, 1.0, 1.0, 1.0, 1.0, 0.0, 0.585, 0.0, 1.0, 1.0, 1.0, 0.0, 0.0, 0.0, 0.0, 1.0, 1.0, 1.0, 0.0, 1.0, 0.2144, 0.0, 0.7856, 0.0, 1.0, 0.0, 0.0, 0.0, 0.0, 1.0, 1.0, 1.0, 0.6053, 0.7059, 0.6053, 0.0, 0.0, 0.0, 0.0, 0.3765, 0.2105, 0.3765, 0.2105, 1.0, 1.0, 1.0, 1.0, 0.7059, 0.7911, 0.7636, 0.6582, 0.6091, 0.5949, 0.6091, 0.6646, 0.7636, 0.09836, 0.1569, 0.09836, 0.0, 0.2008, 0.0, 0.2008, 0.03529, 0.7992, 0.03529, 0.7992, 0.0, 0.9016, 0.0, 0.9016, 0.1569, 1.0, 0.1569, 1.0, 1.0, 0.877, 1.0, 0.877, 0.2118, 0.123, 0.2118, 0.123, 1.0, 0.0, 1.0, 0.0, 0.1569, 0.3213, 0.4636, 1.0, 0.4636, 1.0, 0.07273, 0.6765, 0.07273, 0.6765, 0.0, 0.0, 0.0, 0.0, 0.5048, 0.2353, 0.6727, 0.2353, 1.0, 1.0, 1.0, 1.0, 0.8555, 0.3213, 0.8555, 1.0, 1.0, 0.0, 1.0, 0.0, 0.0, 1.0, 0.0, 1.0, 0.0, 1.0, 1.0, 0.0, 1.0, 0.0, 0.0, 0.0, 0.0, 1.0, 0.0, 1.0, 1.0, 0.0, 1.0, 0.0, 1.0, 0.0, 0.0, 1.0, 0.0, 1.0, 1.0, 1.0, 0.0, 0.0, 0.0, 0.0, 0.7907, 0.7241, 0.7907, 0.7241, 1.0, 1.0, 1.0, 1.0, 0.7843, 0.9875, 0.7692, 0.6667, 0.7692, 0.6667, 1.0, 0.0, 1.0, 0.0, 0.7379, 0.2917, 0.7379, 0.2917, 0.4607, 0.1917, 0.3397, 0.1917, 0.03226, 0.9733, 0.03226, 1.0, 0.0, 1.0, 0.4052, 0.725, 0.4052, 0.7142, 0.407, 0.7042, 0.412, 0.6955, 0.42, 0.6889, 0.4304, 0.6848, 0.4426, 0.6833, 0.4556, 0.6833, 0.5161, 0.6848, 0.5292, 0.6889, 0.5413, 0.6955, 0.5518, 0.7042, 0.5598, 0.7142, 0.5648, 0.725, 0.5665, 1.0, 0.5665, 0.4508, 0.8419, 0.5492, 0.8419, 0.5492, 0.5023, 0.877, 0.5023, 0.877, 0.0, 1.0, 0.0, 1.0, 1.0, 0.0, 1.0, 0.0, 0.0, 0.123, 0.0, 0.123, 0.5023, 0.4508, 0.5023, 0.0, 0.0, 0.0, 0.0, 1.0, 1.0, 1.0, 1.0, 0.725, 0.4052, 1.0, 0.4052, 1.0, 0.0, 0.9733, 0.03226, 0.1917, 0.03226, 0.1917, 0.3397, 0.2917, 0.4607, 0.2917, 0.7379, 0.0, 0.7379, 0.0, 1.0, 0.6667, 1.0, 0.6667, 0.7692, 0.9875, 0.7692, 1.0, 0.7843, 1.0, 0.5665, 0.725, 0.5665, 0.7142, 0.5648, 0.7042, 0.5598, 0.6955, 0.5518, 0.6889, 0.5413, 0.6848, 0.5292, 0.6833, 0.5161, 0.6833, 0.4556, 0.6848, 0.4426, 0.6889, 0.4304, 0.6955, 0.42, 0.7042, 0.412, 0.7142, 0.407, 0.7907, 0.4444, 0.0, 0.4444, 0.0, 1.0, 1.0, 1.0, 1.0, 0.0, 0.7907, 0.0, 0.6582, 0.6091, 0.7911, 0.7636, 0.7911, 1.0, 1.0, 1.0, 1.0, 0.6727, 0.8987, 0.6727, 0.8987, 0.0, 0.731, 0.0, 0.731, 0.01636, 0.269, 0.01636, 0.269, 0.0, 0.1013, 0.0, 0.1013, 0.6727, 0.3418, 0.5182, 0.4051, 0.5182, 0.4051, 0.6091, 0.3418, 0.6091, 0.3354, 0.7636, 0.3354, 1.0, 0.6646, 1.0, 0.6646, 0.7636, 0.5949, 0.6091, 0.5949, 0.5182, 0.6582, 0.5182, 0.7826, 0.6322, 0.5652, 0.6322, 0.5652, 1.0, 0.4348, 1.0, 0.4348, 0.6322, 0.337, 0.2414, 0.337, 0.01149, 0.663, 0.01149, 0.663, 0.2414, 0.7717, 0.2414, 0.1139, 1.0, 0.8861, 1.0, 0.8861, 0.8667, 1.0, 0.8667, 1.0, 0.0, 0.7911, 0.0, 0.7911, 0.6667, 0.6646, 0.6667, 0.6646, 0.0, 0.3354, 0.0, 0.3354, 0.6667, 0.2089, 0.6667, 0.2089, 0.0, 0.0, 0.0, 0.0, 0.8667, 0.1139, 0.8667, 1.0, 1.0, 0.0, 1.0, 0.0, 0.0, 1.0, 0.0, 0.0, 0.0, 0.0, 0.0, 1.0, 1.0, 1.0, 1.0, 0.7503, 0.0, 0.0, 0.0, 0.0, 1.0, 1.0, 1.0, 0.0, 1.0, 0.0, 0.09091, 0.06897, 0.0, 0.5618, 0.0, 0.5963, 0.04545, 0.6399, 0.04545, 0.6743, 0.0, 0.931, 0.0, 1.0, 0.09091, 1.0, 0.6355, 0.9724, 0.6355, 0.9724, 0.8229, 1.0, 0.8229, 1.0, 1.0, 0.0, 1.0, 0.0, 0.0, 1.0, 0.0, 1.0, 1.0, 1.0, 1.0, 1.0, 0.0, 0.0, 0.0, 0.0, 1.0, 0.0, 1.0, 0.0, 0.0, 1.0, 0.0, 1.0, 1.0, 1.0, 1.0, 0.0, 1.0, 0.0, 0.0, 1.0, 0.0, 0.0, 0.0, 1.0, 0.0, 1.0, 1.0, 0.0, 1.0, 0.6953, 0.4545, 0.6953, 0.0, 1.0, 0.0, 1.0, 0.4545, 0.8523, 0.4545, 0.8523, 1.0, 0.0, 1.0, 0.0, 0.4545, 1.0, 1.0, 1.0, 0.0, 0.0, 0.0, 0.0, 1.0, 0.0, 1.0, 0.0, 0.0, 1.0, 0.0, 1.0, 1.0, 0.0, 0.0, 1.0, 0.0, 1.0, 1.0, 0.0, 1.0, 1.0, 1.0, 1.0, 0.0, 0.0, 0.0, 0.0, 1.0, 0.8523, 0.5455, 1.0, 0.5455, 1.0, 1.0, 0.6953, 1.0, 0.6953, 0.5455, 0.0, 0.5455, 0.0, 0.0, 0.8523, 0.0, 0.6751, 1.0, 0.0, 1.0, 0.0, 0.0, 0.2954, 0.0, 0.9738, 0.0, 1.0, 0.1192, 0.6751, 0.1192, 0.9738, 0.0, 0.2954, 0.0, 0.0, 0.0, 0.0, 1.0, 0.6751, 1.0, 0.6751, 0.1192, 1.0, 0.1192, 0.8523, 1.0, 0.8523, 0.7305, 0.4986, 0.7305, 0.4986, 0.2949, 0.0, 0.2949, 0.0, 0.0, 0.6953, 0.0, 0.6833, 0.002888, 0.6722, 0.01135, 0.6626, 0.02482, 0.6553, 0.04237, 0.6507, 0.06281, 0.6491, 0.08475, 0.6491, 0.1864, 0.6507, 0.2084, 0.6553, 0.2288, 0.6626, 0.2464, 0.6722, 0.2598, 0.6833, 0.2683, 0.6953, 0.2712, 1.0, 0.2712, 1.0, 1.0, 0.9624, 0.8333, 0.0, 0.8333, 0.0, 0.0, 0.9459, 0.0, 1.0, 0.2396, 1.0, 1.0, 1.0, 1.0, 0.0, 1.0, 0.0, 0.0, 1.0, 0.0, 1.0, 0.0, 0.0, 0.0, 0.0, 1.0, 1.0, 1.0, 1.0, 1.0, 1.0, 0.2712, 0.6953, 0.2712, 0.6833, 0.2683, 0.6722, 0.2598, 0.6626, 0.2464, 0.6553, 0.2288, 0.6507, 0.2084, 0.6491, 0.1864, 0.6491, 0.08475, 0.6507, 0.06281, 0.6553, 0.04237, 0.6626, 0.02482, 0.6722, 0.01135, 0.6833, 0.002888, 0.6953, 0.0, 0.0, 0.0, 0.0, 0.2949, 0.4986, 0.2949, 0.4986, 0.7305, 0.8523, 0.7305, 0.8523, 1.0, 1.0, 0.2396, 0.9459, 0.0, 0.0, 0.0, 0.0, 0.8333, 0.9624, 0.8333, 1.0, 1.0, 1.0, 1.0, 0.0, 1.0, 0.0, 0.0, 1.0, 0.0, 0.0, 1.0, 1.0, 1.0, 1.0, 0.0, 0.0, 0.0, 0.0, 1.0, 0.0, 0.0, 1.0, 0.0, 1.0, 1.0, 1.0, 0.0, 1.0, 1.0, 0.0, 1.0, 0.0, 0.0, 0.0, 0.0, 0.0, 1.0, 1.0, 1.0, 1.0, 0.0, 0.0, 0.0, 0.0, 1.0, 1.0, 1.0, 1.0, 0.0, 1.0, 0.0, 0.0, 0.0, 0.0, 1.0, 1.0, 1.0, 1.0, 1.0, 1.0, 0.0, 0.0, 0.0, 0.0, 1.0, 1.0, 0.134, 0.0, 0.134, 0.0, 0.2929, 1.0, 0.2929, 0.0, 0.0, 0.0, 1.0, 1.0, 1.0, 1.0, 0.0, 1.0, 0.0, 0.0, 0.0, 0.0, 1.0, 1.0, 1.0, 1.0, 0.0, 0.0, 0.0, 0.0, 1.0, 1.0, 1.0, 0.0, 0.0, 1.0, 0.0, 1.0, 1.0, 0.0, 1.0, 1.0, 0.0, 0.0, 0.0, 0.0, 1.0, 1.0, 1.0, 1.0, 1.0, 1.0, 0.0, 0.0, 0.0, 0.0, 1.0, 0.0, 1.0, 0.0, 0.0, 1.0, 0.0, 1.0, 1.0, 0.0, 0.0, 0.0, 1.0, 1.0, 1.0, 1.0, 0.0, 1.0, 0.0, 0.0, 0.0, 0.0, 1.0, 1.0, 1.0, 0.0, 0.0, 0.0, 1.0, 1.0, 1.0, 1.0, 0.0, 0.0, 1.0, 1.0, 1.0, 1.0, 0.0, 0.0, 0.0, 0.0, 1.0, 0.0, 0.0, 1.0, 0.0, 1.0, 1.0, 1.0, 1.0, 1.0, 0.0, 0.0, 0.0, 0.0, 1.0, 0.0, 0.0, 0.0, 1.0, 1.0, 1.0, 1.0, 0.0, 0.7241, 1.0, 0.7241, 0.7907, 0.0, 0.7907, 0.0, 0.0, 1.0, 0.0, 1.0, 1.0, 1.0, 1.0, 0.0, 1.0, 0.0, 0.0, 0.5, 0.0, 0.5, 0.6739, 1.0, 0.6739, 0.0, 1.0, 1.0, 1.0, 1.0, 0.7778, 0.4037, 0.7778, 0.4037, 0.0, 0.0, 0.0, 1.0, 0.0, 1.0, 1.0, 0.0, 1.0, 0.0, 0.0, 1.0, 1.0, 1.0, 0.0, 0.0, 0.0, 0.0, 1.0, 1.0, 1.0, 1.0, 0.0, 0.0, 0.0, 0.0, 1.0, 0.0, 0.03407, 1.0, 0.03407, 1.0, 0.0, 0.0, 0.0, 1.0, 0.03407, 0.0, 0.03407, 0.0, 0.0, 1.0, 0.0, 1.0, 0.2929, 0.0, 0.2929, 0.0, 0.5, 1.0, 0.5, 1.0, 0.03407, 0.0, 0.03407, 0.0, 0.134, 1.0, 0.134, 1.0, 0.7412, 0.0, 0.7412, 0.0, 1.0, 1.0, 1.0, 1.0, 0.5, 0.0, 0.5, 0.0, 0.7412, 1.0, 0.7412, 1.0, 0.03407, 0.0, 0.03407, 0.0, 0.134, 1.0, 0.134, 1.0, 0.134, 0.0, 0.134, 0.0, 0.03407, 1.0, 0.03407, 1.0, 0.2929, 0.0, 0.2929, 0.0, 0.134, 1.0, 0.134, 1.0, 0.5, 0.0, 0.5, 0.0, 0.2929, 1.0, 0.2929, 1.0, 0.7412, 0.0, 0.7412, 0.0, 0.5, 1.0, 0.5, 1.0, 1.0, 0.0, 1.0, 0.0, 0.7412, 1.0, 0.7412, 0.0, 0.03407, 1.0, 0.03407, 1.0, 0.0, 0.0, 0.0, 1.0, 0.134, 0.0, 0.134, 0.0, 0.2929, 1.0, 0.2929, 0.0, 0.5, 1.0, 0.5, 1.0, 0.7412, 0.0, 0.7412, 1.0, 0.2929, 0.0, 0.2929, 0.0, 0.5, 1.0, 0.5, 1.0, 0.7412, 0.0, 0.7412, 0.0, 1.0, 1.0, 1.0, 0.0, 0.0, 1.0, 0.0, 1.0, 1.0, 0.0, 1.0, 1.0, 0.03407, 0.0, 0.03407, 0.0, 0.0, 1.0, 0.0, 0.0, 0.134, 1.0, 0.134, 1.0, 0.2929, 0.0, 0.2929, 0.0, 0.2929, 1.0, 0.2929, 1.0, 0.5, 0.0, 0.5, 0.0, 0.03407, 1.0, 0.03407, 1.0, 0.134, 0.0, 0.134, 0.0, 0.7412, 1.0, 0.7412, 1.0, 1.0, 0.0, 1.0, 1.0, 0.0, 1.0, 1.0, 0.0, 1.0, 0.0, 0.0, 1.0, 1.0, 0.0, 1.0, 0.0, 0.0, 1.0, 0.0, 1.0, 0.0, 1.0, 1.0, 0.0, 1.0, 0.0, 0.0, 1.0, 1.0, 1.0, 0.0, 0.0, 0.0, 0.0, 1.0, 0.0, 1.0, 1.0, 1.0, 1.0, 0.0, 0.0, 0.0, 1.0, 1.0, 1.0, 0.0, 0.0, 0.0, 0.0, 1.0, 0.0, 1.0, 1.0, 1.0, 1.0, 0.0, 0.0, 0.0, 1.0, 1.0, 0.0, 1.0, 0.0, 0.0, 1.0, 0.0, 1.0, 1.0, 0.0, 1.0, 0.0, 0.0, 1.0, 0.0, 1.0, 0.0, 0.0, 0.0, 0.0, 1.0, 1.0, 1.0, 1.0, 1.0, 0.0, 1.0, 0.0, 0.0, 1.0, 0.0, 1.0, 1.0, 0.0, 1.0, 0.0, 0.0, 1.0, 0.0, 1.0, 1.0, 1.0, 0.0, 0.0, 0.0, 0.0, 1.0, 1.0, 1.0, 0.0, 1.0, 0.0, 0.0, 1.0, 0.0, 1.0, 1.0, 0.0, 1.0, 0.0, 0.0, 1.0, 0.0, 1.0, 0.5, 0.0, 0.5, 0.0, 0.7412, 1.0, 0.7412, 0.9724, 0.6355, 0.9724, 0.8229, 1.0, 0.8229, 1.0, 1.0, 0.0, 1.0, 0.0, 0.09091, 0.06897, 0.0, 0.5618, 0.0, 0.5963, 0.04545, 0.6399, 0.04545, 0.6743, 0.0, 0.931, 0.0, 1.0, 0.09091, 1.0, 0.6355, 1.0, 0.0, 0.0, 0.0, 0.0, 0.2222, 0.585, 0.2222, 0.585, 1.0, 1.0, 1.0, 0.6743, 0.0, 0.6399, 0.04545, 0.5963, 0.04545, 0.5618, 0.0, 0.06897, 0.0, 0.0, 0.09091, 0.0, 1.0, 1.0, 1.0, 1.0, 0.8229, 0.9724, 0.8229, 0.9724, 0.6355, 1.0, 0.6355, 1.0, 0.09091, 0.931, 0.0, 0.0, 0.0, 1.0, 0.0, 1.0, 1.0, 0.0, 1.0, 0.7907, 0.0, 0.7907, 0.4444, 1.0, 1.0, 0.0, 1.0])
me_shape_9_indexedfaceset_001.materials.append(mat_metal_pins)
me_shape_9_indexedfaceset_001.materials.append(mat_plastic_case_beige)
me_shape_9_indexedfaceset_001.update()
me_shape_9_indexedfaceset_001.normals_split_custom_set([tuple(v) for v in zip(*[iter([0.0, -0.525, -0.8511, 0.0, -0.2938, -0.9559, 0.0, -0.2938, -0.9559, 0.0, -0.525, -0.8511, 0.0, -0.1071, -0.9943, 0.0, -0.2938, -0.9559, 0.0, -0.2938, -0.9559, 0.0, -0.1071, -0.9943, 0.0, -0.8732, -0.4874, 0.0, -0.7224, -0.6915, 0.0, -0.7224, -0.6915, 0.0, -0.8732, -0.4874, 0.0, 0.2938, 0.9559, 0.0, 0.2938, 0.9559, 0.0, 0.525, 0.8511, 0.0, 0.525, 0.8511, 0.0, -0.998, -0.06359, 0.0, -0.9678, -0.2518, 0.0, -0.9678, -0.2518, 0.0, -0.998, -0.06359, 0.0, -0.7224, -0.6915, 0.0, -0.525, -0.8511, 0.0, -0.525, -0.8511, 0.0, -0.7224, -0.6915, 0.0, -0.1071, -0.9943, 0.0, -0.1071, -0.9943, 0.0, -0.04362, -0.999, 0.0, -0.04362, -0.999, 0.0, -0.9678, -0.2518, 0.0, -0.8732, -0.4874, 0.0, -0.8732, -0.4874, 0.0, -0.9678, -0.2518, 0.0, 0.999, -0.04362, 0.0, 0.999, -0.04362, 0.0, 0.999, -0.04362, 0.0, 0.999, -0.04362, 0.0, 0.2, -0.9798, 0.0, 0.2, -0.9798, 0.0, 0.2, -0.9798, 0.0, 0.2, -0.9798, 0.0, 0.04362, 0.999, 0.0, 0.04362, 0.999, 0.0, 0.1071, 0.9943, 0.0, 0.1071, 0.9943, 0.0, 0.2846, 0.9586, 0.0, 0.2846, 0.9586, 0.0, 0.2846, 0.9586, 0.0, 0.2846, 0.9586, 0.0, 0.7224, 0.6915, 0.0, 0.7224, 0.6915, 0.0, 0.8732, 0.4873, 0.0, 0.8732, 0.4873, 0.0, 0.866, 0.5, 0.0, 0.7071, 0.7071, 0.0, 0.7071, 0.7071, 0.0, 0.866, 0.5, 0.0, 0.8732, 0.4873, 0.0, 0.8732, 0.4873, 0.0, 0.9678, 0.2518, 0.0, 0.9678, 0.2518, 0.0, 0.0654, 0.9979, 0.0, 0.2588, 0.9659, 0.0, 0.2588, 0.9659, 0.0, 0.0654, 0.9979, 0.0, 0.9678, 0.2518, 0.0, 0.9678, 0.2518, 0.0, 0.998, 0.06359, 0.0, 0.998, 0.06359, 0.0, 0.525, 0.8511, 0.0, 0.525, 0.8511, 0.0, 0.7224, 0.6915, 0.0, 0.7224, 0.6915, 0.0, 0.2938, 0.9559, 0.0, 0.2938, 0.9559, 0.0, 0.1071, 0.9943, 0.0, 0.1071, 0.9943, 0.0, 0.7071, 0.7071, 0.0, 0.5, 0.866, 0.0, 0.5, 0.866, 0.0, 0.7071, 0.7071, 0.0, 0.9979, 0.0654, 0.0, 0.9659, 0.2588, 0.0, 0.9659, 0.2588, 0.0, 0.9979, 0.0654, 0.0, -0.7224, -0.6915, 0.0, -0.8732, -0.4874, 0.0, -0.8732, -0.4874, 0.0, -0.7224, -0.6915, 0.0, 0.5, 0.866, 0.0, 0.2588, 0.9659, 0.0, 0.2588, 0.9659, 0.0, 0.5, 0.866, 0.0, 0.0654, 0.9979, 0.0, 0.0654, 0.9979, 0.0, 0.0, 1.0, 0.0, 0.0, 1.0, 0.0, 0.9659, 0.2588, 0.0, 0.866, 0.5, 0.0, 0.866, 0.5, 0.0, 0.9659, 0.2588, 0.0, -1.0, 0.0, 0.0, -1.0, 0.0, 0.0, -1.0, 0.0, 0.0, -1.0, 0.0, 0.0, -0.2425, 0.9701, 0.0, -0.2425, 0.9701, 0.0, -0.2425, 0.9701, 0.0, -0.2425, 0.9701, 0.0, 0.0, -1.0, 0.0, 0.0, -1.0, 0.0, 0.0, -1.0, 0.0, 0.0, -1.0, 0.0, -0.2425, -0.9701, 0.0, -0.2425, -0.9701, 0.0, -0.2425, -0.9701, 0.0, -0.2425, -0.9701, 0.0, -0.998, -0.06359, 0.0, -1.0, -8.432e-08, 0.0, -1.0, -8.432e-08, 0.0, -0.998, -0.06359, -1.0, 2.81e-08, 0.0, -1.0, 2.81e-08, 0.0, -1.0, 2.81e-08, 0.0, -1.0, 2.81e-08, 0.0, -1.0, 2.81e-08, 0.0, -1.0, 2.81e-08, 0.0, -1.0, 2.81e-08, 0.0, -1.0, 2.81e-08, 0.0, -1.0, 2.81e-08, 0.0, -1.0, 2.81e-08, 0.0, -1.0, 2.81e-08, 0.0, -1.0, 2.81e-08, 0.0, -1.0, 2.81e-08, 0.0, -1.0, 2.81e-08, 0.0, -1.0, 2.81e-08, 0.0, -1.0, 2.81e-08, 0.0, -1.0, 2.81e-08, 0.0, -1.0, 2.81e-08, 0.0, -1.0, 2.81e-08, 0.0, -1.0, 2.81e-08, 0.0, -1.0, 2.81e-08, 0.0, -1.0, 2.81e-08, 0.0, -1.0, 2.81e-08, 0.0, -1.0, 2.81e-08, 0.0, -1.0, 2.81e-08, 0.0, -1.0, 2.81e-08, 0.0, -1.0, 8.941e-08, 0.0, -1.0, 8.941e-08, 0.0, -1.0, 8.941e-08, 0.0, -1.0, 8.941e-08, 0.0, -1.0, 8.941e-08, 0.0, -1.0, 8.941e-08, 0.0, -1.0, 8.941e-08, 0.0, -1.0, 8.941e-08, 0.0, -1.0, 8.941e-08, 0.0, -1.0, 8.941e-08, 0.0, -1.0, 8.941e-08, 0.0, -1.0, 8.941e-08, 0.0, -1.0, 8.941e-08, 0.0, -1.0, 8.941e-08, 0.0, -1.0, 8.941e-08, 0.0, -1.0, 8.941e-08, 0.0, -1.0, 8.941e-08, 0.0, -1.0, 8.941e-08, 0.0, -1.0, 8.941e-08, 0.0, -1.0, 8.941e-08, 0.0, -1.0, 8.941e-08, 0.0, -1.0, 8.941e-08, 0.0, -1.0, 8.941e-08, 0.0, -1.0, 8.941e-08, 0.0, -1.0, 8.941e-08, 0.0, -1.0, 8.941e-08, 0.0, 1.0, -1.437e-08, 0.0, 1.0, -1.437e-08, 0.0, 1.0, -1.437e-08, 0.0, 1.0, -1.437e-08, 0.0, 1.0, -1.437e-08, 0.0, 1.0, -1.437e-08, 0.0, 1.0, -1.437e-08, 0.0, 1.0, -1.437e-08, 0.0, 1.0, -1.437e-08, 0.0, 1.0, -1.437e-08, 0.0, 1.0, -1.437e-08, 0.0, 1.0, -1.437e-08, 0.0, 1.0, -1.437e-08, 0.0, 1.0, -1.437e-08, 0.0, 1.0, -1.437e-08, 0.0, 1.0, -1.437e-08, 0.0, 1.0, -1.437e-08, 0.0, 1.0, -1.437e-08, 0.0, 1.0, -1.437e-08, 0.0, 1.0, -1.437e-08, 0.0, 1.0, -1.437e-08, 0.0, 1.0, -1.437e-08, 0.0, 1.0, -1.437e-08, 0.0, 1.0, -1.437e-08, 0.0, 1.0, -1.437e-08, 0.0, 1.0, -1.437e-08, 0.0, 0.0, 5.536e-08, -1.0, 0.0, 5.536e-08, -1.0, 0.0, 5.536e-08, -1.0, 0.0, 5.536e-08, -1.0, 0.0, 5.536e-08, -1.0, 0.0, 5.536e-08, -1.0, 0.0, 5.536e-08, -1.0, 0.0, 5.536e-08, -1.0, -3.539e-15, -1.0, -4.365e-08, -3.233e-15, -1.0, -4.343e-08, -3.233e-15, -1.0, -4.343e-08, -3.751e-15, -1.0, -4.38e-08, -3.886e-15, -1.0, -4.39e-08, -3.233e-15, -1.0, -4.343e-08, -3.233e-15, -1.0, -4.343e-08, -3.233e-15, -1.0, -4.343e-08, -3.233e-15, -1.0, -4.343e-08, -3.233e-15, -1.0, -4.343e-08, -3.675e-15, -1.0, -4.375e-08, -3.551e-15, -1.0, -4.366e-08, -3.233e-15, -1.0, -4.343e-08, -3.539e-15, -1.0, -4.365e-08, -1.0, -6.758e-08, 0.0, -1.0, -6.758e-08, 0.0, -1.0, -6.758e-08, 0.0, -1.0, -6.758e-08, 0.0, -1.0, -6.758e-08, 0.0, -1.0, -6.758e-08, 0.0, -1.0, -6.758e-08, 0.0, -1.0, -6.758e-08, 0.0, -1.0, -6.758e-08, 0.0, -1.0, -6.758e-08, 0.0, -1.0, -6.758e-08, 0.0, -1.0, -6.758e-08, 0.0, 0.9659, -0.2588, 0.0, 0.9659, -0.2588, 0.0, 0.9659, -0.2588, 0.0, 0.9659, -0.2588, 0.0, 0.9659, 0.2586, -0.01129, 0.9659, 0.2586, -0.01129, 0.9659, 0.2586, -0.01129, 0.9659, 0.2586, -0.01129, -0.9659, 0.2586, -0.01129, -0.9659, 0.2586, -0.01129, -0.9659, 0.2586, -0.01129, -0.9659, 0.2586, -0.01129, 0.0, -0.998, -0.06359, 0.0, -0.9678, -0.2518, 0.0, -0.9678, -0.2518, 0.0, -0.998, -0.06359, 0.0, -0.525, -0.8511, 0.0, -0.7224, -0.6915, 0.0, -0.7224, -0.6915, 0.0, -0.525, -0.8511, 0.0, -0.1071, -0.9943, 0.0, -0.1071, -0.9943, 0.0, -0.04362, -0.999, 0.0, -0.04362, -0.999, 0.0, 0.7224, 0.6915, 0.0, 0.7224, 0.6915, 0.0, 0.525, 0.8511, 0.0, 0.525, 0.8511, 0.0, -0.2938, -0.9559, 0.0, -0.525, -0.8511, 0.0, -0.525, -0.8511, 0.0, -0.2938, -0.9559, 0.0, -0.1071, -0.9943, 0.0, -0.2938, -0.9559, 0.0, -0.2938, -0.9559, 0.0, -0.1071, -0.9943, 0.0, -0.8732, -0.4874, 0.0, -0.9678, -0.2518, 0.0, -0.9678, -0.2518, 0.0, -0.8732, -0.4874, 0.0, 0.999, -0.04362, 0.0, 0.999, -0.04362, 0.0, 0.999, -0.04362, 0.0, 0.999, -0.04362, 0.0, 0.2846, 0.9586, 0.0, 0.2846, 0.9586, 0.0, 0.2846, 0.9586, 0.0, 0.2846, 0.9586, 0.0, 0.04362, 0.999, 0.0, 0.04362, 0.999, 0.0, 0.1071, 0.9943, 0.0, 0.1071, 0.9943, 0.0, -0.2425, -0.9701, 0.0, -0.2425, -0.9701, 0.0, -0.2425, -0.9701, 0.0, -0.2425, -0.9701, 0.0, 0.9678, 0.2518, 0.0, 0.9678, 0.2518, 0.0, 0.998, 0.06359, 0.0, 0.998, 0.06359, 0.0, 0.525, 0.8511, 0.0, 0.525, 0.8511, 0.0, 0.2938, 0.9559, 0.0, 0.2938, 0.9559, 0.0, 0.2938, 0.9559, 0.0, 0.2938, 0.9559, 0.0, 0.1071, 0.9943, 0.0, 0.1071, 0.9943, 0.0, 0.9678, 0.2518, 0.0, 0.9678, 0.2518, 0.0, 0.8732, 0.4873, 0.0, 0.8732, 0.4873, 0.0, 0.9979, 0.0654, 0.0, 0.998, 0.06359, 0.0, 0.998, 0.06359, 0.0, 0.9979, 0.0654, 0.0, 0.8732, 0.4873, 0.0, 0.8732, 0.4873, 0.0, 0.7224, 0.6915, 0.0, 0.7224, 0.6915, 0.0, 0.7071, 0.7071, 0.0, 0.866, 0.5, 0.0, 0.866, 0.5, 0.0, 0.7071, 0.7071, 0.0, 0.866, 0.5, 0.0, 0.9659, 0.2588, 0.0, 0.9659, 0.2588, 0.0, 0.866, 0.5, 0.0, 0.5, 0.866, 0.0, 0.7071, 0.7071, 0.0, 0.7071, 0.7071, 0.0, 0.5, 0.866, 0.0, -1.0, 0.0, 0.0, -1.0, 0.0, 0.0, -1.0, 0.0, 0.0, -1.0, 0.0, 0.0, 0.9979, 0.0654, 0.0, 0.9659, 0.2588, 0.0, 0.9659, 0.2588, 0.0, 0.9979, 0.0654, 0.0, 0.2588, 0.9659, 0.0, 0.5, 0.866, 0.0, 0.5, 0.866, 0.0, 0.2588, 0.9659, 0.0, 0.0654, 0.9979, 0.0, 0.2588, 0.9659, 0.0, 0.2588, 0.9659, 0.0, 0.0654, 0.9979, 0.0, 0.0654, 0.9979, 0.0, 0.0654, 0.9979, 0.0, 0.0, 1.0, 0.0, 0.0, 1.0, 0.0, -1.0, 0.0, 0.0, -1.0, 0.0, 0.0, -1.0, 0.0, 0.0, -1.0, 0.0, 1.0, -1.484e-07, 0.0, 1.0, -1.484e-07, 0.0, 1.0, -1.484e-07, 0.0, 1.0, -1.484e-07, 0.0, 0.0, 0.0, -1.0, 0.0, 0.0, -1.0, 0.0, 0.0, -1.0, 0.0, 0.0, -1.0, 0.0, -0.2425, 0.9701, 0.0, -0.2425, 0.9701, 0.0, -0.2425, 0.9701, 0.0, -0.2425, 0.9701, 1.0, -2.091e-08, 0.0, 1.0, -2.091e-08, 0.0, 1.0, -2.091e-08, 0.0, 1.0, -2.091e-08, 0.0, 1.0, -2.091e-08, 0.0, 1.0, -2.091e-08, 0.0, 1.0, -2.091e-08, 0.0, 1.0, -2.091e-08, 0.0, 1.0, -2.091e-08, 0.0, 1.0, -2.091e-08, 0.0, 1.0, -2.091e-08, 0.0, 1.0, -2.091e-08, 0.0, 1.0, -2.091e-08, 0.0, 1.0, -2.091e-08, 0.0, 1.0, -2.091e-08, 0.0, 1.0, -2.091e-08, 0.0, 1.0, -2.091e-08, 0.0, 1.0, -2.091e-08, 0.0, 1.0, -2.091e-08, 0.0, 1.0, -2.091e-08, 0.0, 1.0, -2.091e-08, 0.0, 1.0, -2.091e-08, 0.0, 1.0, -2.091e-08, 0.0, 1.0, -2.091e-08, 0.0, 1.0, -2.091e-08, 0.0, 1.0, -2.091e-08, 0.0, -8.841e-09, 1.0, 2.246e-08, -8.841e-09, 1.0, 2.246e-08, -8.841e-09, 1.0, 2.246e-08, -2.209e-09, 1.0, 4.656e-08, -5.335e-09, 1.0, 3.519e-08, -1.715e-09, 1.0, 4.835e-08, -5.829e-09, 1.0, 3.34e-08, -8.841e-09, 1.0, 2.246e-08, 0.0, 5.536e-08, -1.0, 0.0, 5.536e-08, -1.0, 0.0, 5.536e-08, -1.0, 0.0, 5.536e-08, -1.0, 0.0, 5.536e-08, -1.0, 0.0, 5.536e-08, -1.0, 0.0, 5.536e-08, -1.0, 0.0, 5.536e-08, -1.0, 0.0, -1.0, 0.0, 0.0, -1.0, 0.0, 0.0, -1.0, 0.0, 0.0, -1.0, 0.0, 0.0, -1.0, 0.0, 0.0, -1.0, 0.0, -0.9659, -0.2588, 0.0, -0.9659, -0.2588, 0.0, -0.9659, -0.2588, 0.0, -0.9659, -0.2588, 0.0, 0.9659, -0.2588, 0.0, 0.9659, -0.2588, 0.0, 0.9659, -0.2588, 0.0, 0.9659, -0.2588, 0.0, -0.9659, 0.2586, -0.01129, -0.9659, 0.2586, -0.01129, -0.9659, 0.2586, -0.01129, -0.9659, 0.2586, -0.01129, -0.9659, -0.2588, 0.0, -0.9659, -0.2588, 0.0, -0.9659, -0.2588, 0.0, -0.9659, -0.2588, 0.0, 0.0, -1.0, 0.0, 0.0, -1.0, 0.0, 0.0, -1.0, 0.0, 0.0, -1.0, 0.0, 0.0, 0.0, -1.0, 0.0, 0.0, -1.0, 0.0, 0.0, -1.0, 0.0, 0.0, -1.0, 0.0, 0.0, 1.0, 0.0, 0.0, 1.0, 0.0, 0.0, 1.0, 0.0, 0.0, 1.0, 0.0, -1.0, 0.0, 0.0, -1.0, 0.0, 0.0, -1.0, 0.0, 0.0, -1.0, 0.0, 0.0, -0.7071, -0.7071, 0.0, -0.7071, -0.7071, 0.0, -0.7071, -0.7071, 0.0, -0.7071, -0.7071, 0.0, 0.7071, -0.7071, 0.0, 0.7071, -0.7071, 0.0, 0.7071, -0.7071, 0.0, 0.7071, -0.7071, 0.0, 4.449e-08, -1.0, 0.0, 4.449e-08, -1.0, 0.0, 4.449e-08, -1.0, 0.0, 4.449e-08, -1.0, 0.0, 0.7071, -0.7071, 0.0, 0.7071, -0.7071, 0.0, 0.7071, -0.7071, 0.0, 0.7071, -0.7071, 0.0, 7.485e-08, -1.0, 0.0, 7.485e-08, -1.0, 0.0, 7.485e-08, -1.0, 0.0, 7.485e-08, -1.0, 0.0, -0.7071, -0.7071, 0.0, -0.7071, -0.7071, 0.0, -0.7071, -0.7071, 0.0, -0.7071, -0.7071, 0.0, 4.303e-08, -1.0, 0.0, 4.303e-08, -1.0, 0.0, 4.303e-08, -1.0, 0.0, 4.303e-08, -1.0, 0.0, 1.0, 6.009e-08, 0.0, 1.0, 6.009e-08, 0.0, 1.0, 6.009e-08, 0.0, 1.0, 6.009e-08, 0.0, 1.0, 0.0, 0.0, 1.0, 0.0, 0.0, 1.0, 0.0, 0.0, 1.0, 0.0, 0.0, -0.9979, -0.0654, 0.0, -0.9979, -0.0654, 0.0, -0.9979, 0.0654, 0.0, -0.9979, 0.0654, 1.0, -6.119e-08, 0.0, 1.0, -6.119e-08, 0.0, 1.0, -6.119e-08, 0.0, 1.0, -6.119e-08, 0.0, 1.0, -6.119e-08, 0.0, 1.0, -6.119e-08, 0.0, 1.0, -6.119e-08, 0.0, 1.0, -6.119e-08, 0.0, 1.0, -6.119e-08, 0.0, 1.0, -6.119e-08, 0.0, 1.0, -6.119e-08, 0.0, 1.0, -6.119e-08, 0.0, 1.0, -6.119e-08, 0.0, 1.0, -6.119e-08, 0.0, 3.166e-08, -1.0, 0.0, 3.166e-08, -1.0, 0.0, 3.166e-08, -1.0, 0.0, 3.166e-08, -1.0, 0.0, 3.166e-08, -1.0, 0.0, 3.166e-08, -1.0, 0.0, 0.9659, 0.2586, -0.01129, 0.9659, 0.2586, -0.01129, 0.9659, 0.2586, -0.01129, 0.9659, 0.2586, -0.01129, -1.009e-08, 4.379e-08, -1.0, -1.009e-08, 4.379e-08, -1.0, -1.009e-08, 4.379e-08, -1.0, -1.009e-08, 4.379e-08, -1.0, -1.009e-08, 4.379e-08, -1.0, -1.009e-08, 4.379e-08, -1.0, -1.009e-08, 4.379e-08, -1.0, -1.009e-08, 4.379e-08, -1.0, 0.0, 1.835e-07, -1.0, 0.0, 1.835e-07, -1.0, 0.0, -0.0654, -0.9979, 0.0, -0.0654, -0.9979, 0.0, -1.0, 0.0, 0.0, -1.0, 0.0, 0.0, -1.0, 0.0, 0.0, -1.0, 0.0, 0.0, -0.9979, -0.0654, 0.0, -0.9979, -0.0654, 0.0, -0.9979, 0.0654, 0.0, -0.9979, 0.0654, 0.0, -0.7071, -0.7071, 0.0, -0.7071, -0.7071, 0.0, -0.7071, -0.7071, 0.0, -0.7071, -0.7071, 0.0, -0.7071, -0.7071, 0.0, -0.7071, -0.7071, 0.0, 1.204e-07, -1.0, 0.0, 1.204e-07, -1.0, 0.0, 1.204e-07, -1.0, 0.0, 1.204e-07, -1.0, 0.0, 1.204e-07, -1.0, 0.0, 1.204e-07, -1.0, 0.0, 1.835e-07, -1.0, 0.0, 1.835e-07, -1.0, 0.0, -0.0654, -0.9979, 0.0, -0.0654, -0.9979, 0.0, 0.2, -0.9798, 0.0, 0.2, -0.9798, 0.0, 0.2, -0.9798, 0.0, 0.2, -0.9798, 1.0, -9.674e-09, 0.0, 1.0, -9.674e-09, 0.0, 1.0, -9.674e-09, 0.0, 1.0, -9.674e-09, 0.0, 1.009e-08, 4.379e-08, -1.0, 1.009e-08, 4.379e-08, -1.0, 1.009e-08, 4.379e-08, -1.0, 1.009e-08, 4.379e-08, -1.0, 1.009e-08, 4.379e-08, -1.0, 1.009e-08, 4.379e-08, -1.0, 1.009e-08, 4.379e-08, -1.0, 1.009e-08, 4.379e-08, -1.0, 9.959e-10, 1.0, 4.553e-08, 6.196e-10, 1.0, 2.833e-08, 9.343e-10, 1.0, 4.272e-08, 7.066e-10, 1.0, 3.23e-08, 0.0, -1.0, -1.748e-07, 0.0, -1.0, -1.748e-07, 0.0, -1.0, -1.748e-07, 0.0, -1.0, -1.748e-07, 0.0, -1.0, -1.748e-07, 0.0, -1.0, -1.748e-07, 0.0, -1.0, -1.748e-07, 0.0, -1.0, -1.748e-07, 0.0, -1.0, -1.748e-07, 0.0, -1.0, -1.748e-07, 0.0, -1.0, -1.748e-07, 0.0, -1.0, -1.748e-07, 0.0, -1.0, -1.748e-07, 0.0, -1.0, -1.748e-07, 0.0, -1.0, -1.748e-07, 0.0, -1.0, -1.748e-07, 1.0, -2.715e-08, 0.0, 1.0, -2.715e-08, 0.0, 1.0, -2.715e-08, 0.0, 1.0, -2.715e-08, 0.0, 1.0, -2.715e-08, 0.0, 1.0, -2.715e-08, 0.0, 1.0, -2.715e-08, 0.0, 1.0, -2.715e-08, 0.0, 1.0, -2.715e-08, 0.0, 1.0, -2.715e-08, 0.0, 1.0, -2.715e-08, 0.0, 1.0, -2.715e-08, 0.0, 0.0, -1.0, 0.0, 0.0, -1.0, 0.0, 0.0, -1.0, 0.0, 0.0, -1.0, 0.0, 0.0, -1.0, 0.0, 0.0, -1.0, 0.0, 0.0, -1.0, 0.0, 0.0, -1.0, 0.0, -1.0, -1.304e-08, 0.0, -1.0, -1.304e-08, 0.0, -1.0, -1.304e-08, 0.0, -1.0, -1.304e-08, 0.0, 0.0, -3.228e-08, 1.0, 0.0, -3.228e-08, 1.0, 0.0, -3.228e-08, 1.0, 0.0, -3.228e-08, 1.0, 1.0, 1.09e-07, 0.0, 1.0, 1.09e-07, 0.0, 1.0, 1.09e-07, 0.0, 1.0, 1.09e-07, 0.0, 1.0, 1.09e-07, 0.0, 1.0, 1.09e-07, 0.0, -1.0, -1.349e-08, 0.0, -1.0, -1.349e-08, 0.0, -1.0, -1.349e-08, 0.0, -1.0, -1.349e-08, 0.0, -1.0, -1.349e-08, 0.0, -1.0, -1.349e-08, 0.0, -1.0, -1.349e-08, 0.0, -1.0, -1.349e-08, 0.0, -1.0, -1.349e-08, 0.0, -1.0, -1.349e-08, 0.0, -1.0, -1.349e-08, 0.0, -1.0, -1.349e-08, 0.0, -1.0, -1.349e-08, 0.0, -1.0, -1.349e-08, 0.0, -1.0, -1.349e-08, 0.0, -1.0, -1.349e-08, 0.0, -1.0, -1.349e-08, 0.0, -1.0, -1.349e-08, 0.0, -1.0, -1.349e-08, 0.0, -1.0, -1.349e-08, 0.0, -1.0, -1.349e-08, 0.0, -1.0, -1.349e-08, 0.0, -1.0, -1.349e-08, 0.0, -1.0, -1.349e-08, 0.0, -1.0, -1.349e-08, 0.0, -1.0, -1.349e-08, 0.0, -1.0, -1.349e-08, 0.0, -1.0, -1.349e-08, 0.0, 0.0, -1.0, 0.0, 0.0, -1.0, 0.0, 0.0, -1.0, 0.0, 0.0, -1.0, 0.0, 0.0, -1.0, 0.0, 0.0, -1.0, 0.0, 0.0, -1.0, 0.0, 0.0, -1.0, 0.0, 0.0, -1.0, 0.0, 0.0, -1.0, 0.0, 0.0, -1.0, 0.0, 0.0, -1.0, 0.0, 0.0, 0.5, 0.866, 0.0, 0.5, 0.866, 0.0, 0.5, 0.866, 0.0, 0.5, 0.866, 1.0, -7.81e-09, 0.0, 1.0, -7.81e-09, 0.0, 1.0, -7.81e-09, 0.0, 1.0, -7.81e-09, 0.0, 1.0, -7.81e-09, 0.0, 1.0, -7.81e-09, 0.0, 1.0, -7.81e-09, 0.0, 1.0, -7.81e-09, 0.0, 1.0, -7.81e-09, 0.0, 1.0, -7.81e-09, 0.0, 1.0, -7.81e-09, 0.0, 1.0, -7.81e-09, 0.0, 1.0, -7.81e-09, 0.0, 1.0, -7.81e-09, 0.0, 1.0, -7.81e-09, 0.0, 1.0, -7.81e-09, 0.0, 1.0, -7.81e-09, 0.0, 1.0, -7.81e-09, 0.0, 1.0, -7.81e-09, 0.0, 1.0, -7.81e-09, 0.0, 1.0, -7.81e-09, 0.0, 1.0, -7.81e-09, 0.0, 1.0, -7.81e-09, 0.0, 1.0, -7.81e-09, 0.0, 1.0, -7.81e-09, 0.0, 1.0, -7.81e-09, 0.0, 1.0, -7.81e-09, 0.0, 1.0, -7.81e-09, 0.0, 0.0, -1.0, 0.0, 0.0, -1.0, 0.0, 0.0, -1.0, 0.0, 0.0, -1.0, 0.0, 0.0, -1.0, 0.0, 0.0, -1.0, 0.0, 6.196e-10, 1.0, 2.833e-08, 9.959e-10, 1.0, 4.553e-08, 1.297e-09, 1.0, 5.93e-08, 1.297e-09, 1.0, 5.93e-08, 1.297e-09, 1.0, 5.93e-08, 1.297e-09, 1.0, 5.93e-08, 1.297e-09, 1.0, 5.93e-08, 1.297e-09, 1.0, 5.93e-08, 1.297e-09, 1.0, 5.93e-08, 1.297e-09, 1.0, 5.93e-08, 1.297e-09, 1.0, 5.93e-08, 1.297e-09, 1.0, 5.93e-08, -5.829e-09, 1.0, 3.34e-08, -1.715e-09, 1.0, 4.835e-08, 1.297e-09, 1.0, 5.93e-08, 1.297e-09, 1.0, 5.93e-08, -5.335e-09, 1.0, 3.519e-08, -2.209e-09, 1.0, 4.656e-08, 1.297e-09, 1.0, 5.93e-08, 1.297e-09, 1.0, 5.93e-08, 7.066e-10, 1.0, 3.23e-08, 9.343e-10, 1.0, 4.272e-08, 1.297e-09, 1.0, 5.93e-08, 1.297e-09, 1.0, 5.93e-08, -3.675e-15, -1.0, -4.375e-08, -4.152e-15, -1.0, -4.408e-08, -4.152e-15, -1.0, -4.408e-08, -4.152e-15, -1.0, -4.408e-08, -3.886e-15, -1.0, -4.39e-08, -3.751e-15, -1.0, -4.38e-08, -3.539e-15, -1.0, -4.365e-08, -3.539e-15, -1.0, -4.365e-08, -4.152e-15, -1.0, -4.408e-08, -3.551e-15, -1.0, -4.366e-08, 0.0, 0.0, 1.0, 0.0, 0.0, 1.0, 0.0, 0.0, 1.0, 0.0, 0.0, 1.0, 0.0, 0.0, 1.0, 0.0, 0.0, 1.0, 0.0, 0.0, 1.0, 0.0, 0.0, 1.0, 0.0, 0.0, 1.0, 0.0, 0.0, 1.0, 0.0, 0.0, 1.0, 0.0, 0.0, 1.0, 0.0, 0.0, 1.0, 0.0, 0.0, 1.0, 0.0, 0.0, 1.0, 0.0, 0.0, 1.0, 0.0, -1.0, 0.0, 0.0, -1.0, 0.0, 0.0, -1.0, 0.0, 0.0, -1.0, 0.0, 0.0, 0.5, 0.866, 0.0, 0.5, 0.866, 0.0, 0.5, 0.866, 0.0, 0.5, 0.866, -1.0, 0.0, 0.0, -1.0, 0.0, 0.0, -1.0, 0.0, 0.0, -1.0, 0.0, 0.0, -1.0, -4.589e-08, 0.0, -1.0, -4.589e-08, 0.0, -1.0, -4.589e-08, 0.0, -1.0, -4.589e-08, 0.0, -1.0, -4.589e-08, 0.0, -1.0, -4.589e-08, 0.0, -1.0, -4.589e-08, 0.0, -1.0, -4.589e-08, 0.0, -1.0, -4.589e-08, 0.0, -1.0, -4.589e-08, 0.0, -1.0, -4.589e-08, 0.0, -1.0, -4.589e-08, 0.0, -1.0, -4.589e-08, 0.0, -1.0, -4.589e-08, 0.0, 0.0, 1.0, 0.0, 0.0, 1.0, 0.0, 0.0, 1.0, 0.0, 0.0, 1.0, 0.0, 0.0, 7.532e-08, -1.0, 0.0, 7.532e-08, -1.0, 0.0, 7.532e-08, -1.0, 0.0, 7.532e-08, -1.0, 0.0, 1.0, 1.679e-07, 0.0, 1.0, 1.679e-07, 0.0, 1.0, 1.679e-07, 0.0, 1.0, 1.679e-07, 0.0, 0.0, 1.0, 0.0, 0.0, 1.0, 0.0, 0.0, 1.0, 0.0, 0.0, 1.0, 0.0, -1.0, -2.741e-08, 0.0, -1.0, -2.741e-08, 0.0, -1.0, -2.741e-08, 0.0, -1.0, -2.741e-08, -7.129e-08, -0.0327, 0.9995, -7.148e-08, -0.0654, 0.9979, -1.427e-07, -9.267e-08, 1.0, -1.427e-07, -9.267e-08, 1.0, -1.427e-07, -9.267e-08, 1.0, -1.427e-07, -9.267e-08, 1.0, -1.427e-07, -9.267e-08, 1.0, -1.427e-07, -9.267e-08, 1.0, 0.0, 7.532e-08, -1.0, 0.0, 7.532e-08, -1.0, 0.0, 7.532e-08, -1.0, 0.0, 7.532e-08, -1.0, 0.0, 1.0, 1.679e-07, 0.0, 1.0, 1.679e-07, 0.0, 1.0, 1.679e-07, 0.0, 1.0, 1.679e-07, 0.0, 0.0, 1.0, 0.0, 0.0, 1.0, 0.0, 0.0, 1.0, 0.0, 0.0, 1.0, 0.0, 0.0, -1.0, 0.0, 0.0, -1.0, 0.0, 0.0, -1.0, 0.0, 0.0, -1.0, 0.0, -9.267e-08, 1.0, 0.0, -9.267e-08, 1.0, 0.0, -9.267e-08, 1.0, 0.0, -0.0654, 0.9979, 0.0, -0.0327, 0.9995, 0.0, -9.267e-08, 1.0, 0.0, -9.267e-08, 1.0, 0.0, -9.267e-08, 1.0, -1.0, -7.841e-09, 0.0, -1.0, -7.841e-09, 0.0, -1.0, -7.841e-09, 0.0, -1.0, -7.841e-09, 0.0, -1.0, -7.841e-09, 0.0, -1.0, -7.841e-09, 0.0, -1.0, -7.841e-09, 0.0, 1.0, -1.513e-08, 0.0, 1.0, -1.513e-08, 0.0, 1.0, -1.513e-08, 0.0, 1.0, -1.513e-08, 0.0, 1.0, -1.513e-08, 0.0, 1.0, -1.513e-08, 0.0, 1.0, -1.513e-08, 0.0, -1.0, -3.142e-07, 0.0, -1.0, -3.142e-07, 0.0, -1.0, -3.142e-07, 0.0, -1.0, -3.142e-07, 0.0, -1.0, -3.142e-07, 0.0, -1.0, -3.142e-07, 0.0, -1.0, -3.142e-07, 0.0, -1.0, -3.142e-07, 0.0, -1.0, -3.142e-07, 0.0, -1.0, -3.142e-07, 0.0, -1.0, -3.142e-07, 0.0, -1.0, -3.142e-07, 0.0, -1.0, -3.142e-07, 0.0, -1.0, -3.142e-07, 0.0, -1.0, -3.142e-07, 0.0, -1.0, -3.142e-07, 0.0, -1.0, -3.142e-07, 0.0, -1.0, -3.142e-07, 0.0, -1.0, -3.142e-07, 0.0, -1.0, -3.142e-07, 0.0, -1.0, -3.142e-07, 0.0, -1.0, -3.142e-07, 0.0, -1.0, 0.0, 0.0, -1.0, 0.0, 0.0, -1.0, 0.0, 0.0, -1.0, 0.0, 0.0, -1.0, 0.0, 0.0, -1.0, 0.0, 0.0, 0.0, 0.0, 1.0, 0.0, 0.0, 1.0, 0.0, 0.0, 1.0, 0.0, 0.0, 1.0, 0.0, 0.0, -1.0, 0.0, 0.0, -1.0, 0.0, 0.0, -1.0, 0.0, 0.0, -1.0, 1.0, 1.047e-07, 0.0, 1.0, 1.047e-07, 0.0, 1.0, 1.047e-07, 0.0, 1.0, 1.047e-07, 0.0, 1.0, 1.047e-07, 0.0, 1.0, 1.047e-07, 0.0, 1.0, 1.047e-07, 0.0, 1.0, 1.047e-07, 0.0, 1.0, 1.047e-07, 0.0, 1.0, 1.047e-07, 0.0, 1.0, 1.047e-07, 0.0, 1.0, 1.047e-07, 0.0, 1.0, 1.047e-07, 0.0, 1.0, 1.047e-07, 0.0, 1.0, 1.047e-07, 0.0, 1.0, 1.047e-07, 0.0, 1.0, 1.047e-07, 0.0, 1.0, 1.047e-07, 0.0, 1.0, 1.047e-07, 0.0, 1.0, 1.047e-07, 0.0, 1.0, 1.047e-07, 0.0, 1.0, 1.047e-07, 0.0, 1.0, 6.21e-09, 0.0, 1.0, 6.21e-09, 0.0, 1.0, 6.21e-09, 0.0, 1.0, 6.21e-09, 0.0, 1.0, 6.21e-09, 0.0, 1.0, 6.21e-09, 0.0, -1.0, 0.0, 0.0, -1.0, 0.0, 0.0, -1.0, 0.0, 0.0, -1.0, 0.0, 0.0, 1.0, 0.0, 0.0, 1.0, 0.0, 0.0, 1.0, 0.0, 0.0, 1.0, 0.0, 0.0, -1.0, 0.0, 0.0, -1.0, 0.0, 0.0, -1.0, 0.0, 0.0, -1.0, 0.0, 0.0, 0.0, 0.0, 1.0, 0.0, 0.0, 1.0, 0.0, 0.0, 1.0, 0.0, 0.0, 1.0, 0.0, 0.0, -1.0, 0.0, 0.0, -1.0, 0.0, 0.0, -1.0, 0.0, 0.0, -1.0, 1.0, 0.0, 0.0, 1.0, 0.0, 0.0, 1.0, 0.0, 0.0, 1.0, 0.0, 0.0, 0.0, -1.0, 0.0, 0.0, -1.0, 0.0, 0.0, -1.0, 0.0, 0.0, -1.0, 0.0, 0.0, 0.0, -1.0, 0.0, 0.0, -1.0, 0.0, 0.0, -1.0, 0.0, 0.0, -1.0, 0.0, -0.866, 0.5, 0.0, -0.866, 0.5, 0.0, -0.7071, 0.7071, 0.0, -0.7071, 0.7071, 1.0, 0.0, 0.0, 1.0, 0.0, 0.0, 1.0, 0.0, 0.0, 1.0, 0.0, 0.0, 0.0, -1.0, -7.069e-08, 0.0, -1.0, -7.069e-08, 0.0, -1.0, -7.069e-08, 0.0, -1.0, -7.069e-08, 0.0, 7.209e-08, -1.0, 0.0, 7.209e-08, -1.0, 0.0, 7.209e-08, -1.0, 0.0, 7.209e-08, -1.0, -1.0, -3.916e-08, 0.0, -1.0, -3.916e-08, 0.0, -1.0, -3.916e-08, 0.0, -1.0, -3.916e-08, 0.0, 0.0, 0.0, -1.0, 0.0, 0.0, -1.0, 0.0, 0.0, -1.0, 0.0, 0.0, -1.0, 0.0, -1.0, 0.0, 0.0, -1.0, 0.0, 0.0, -1.0, 0.0, 0.0, -1.0, 0.0, -1.0, 0.0, 0.0, -1.0, 0.0, 0.0, -1.0, 0.0, 0.0, -1.0, 0.0, 0.0, 0.0, 7.209e-08, -1.0, 0.0, 7.209e-08, -1.0, 0.0, 7.209e-08, -1.0, 0.0, 7.209e-08, -1.0, 1.0, -3.803e-08, 0.0, 1.0, -3.803e-08, 0.0, 1.0, -3.803e-08, 0.0, 1.0, -3.803e-08, 0.0, 0.0, -1.0, -7.069e-08, 0.0, -1.0, -7.069e-08, 0.0, -1.0, -7.069e-08, 0.0, -1.0, -7.069e-08, 0.0, 4.416e-08, -1.0, 0.0, 4.416e-08, -1.0, 0.0, 4.416e-08, -1.0, 0.0, 4.416e-08, -1.0, -1.0, 0.0, 0.0, -1.0, 0.0, 0.0, -1.0, 0.0, 0.0, -1.0, 0.0, 0.0, 1.0, 0.0, 0.0, 1.0, 0.0, 0.0, 1.0, 0.0, 0.0, 1.0, 0.0, 0.0, 0.0, -0.7071, 0.7071, 0.0, -0.7071, 0.7071, 0.0, -0.7071, 0.7071, 0.0, -0.7071, 0.7071, -1.0, 1.454e-07, 0.0, -1.0, 1.454e-07, 0.0, -1.0, 1.454e-07, 0.0, -1.0, 1.454e-07, 0.0, -1.0, 1.454e-07, 0.0, -1.0, 1.454e-07, 0.0, 0.0, -0.7071, -0.7071, 0.0, -0.7071, -0.7071, 0.0, -0.7071, -0.7071, 0.0, -0.7071, -0.7071, 0.0, -0.7071, -0.7071, 0.0, -0.7071, -0.7071, -3.166e-08, -1.0, 4.622e-08, -3.166e-08, -1.0, 4.622e-08, -3.166e-08, -1.0, 4.622e-08, -3.166e-08, -1.0, 4.622e-08, -3.166e-08, -1.0, 4.622e-08, -3.166e-08, -1.0, 4.622e-08, 0.0, -0.7071, -0.7071, 0.0, -0.7071, -0.7071, 0.0, -0.7071, -0.7071, 0.0, -0.7071, -0.7071, 0.0, 1.573e-07, -1.0, 0.0, 1.573e-07, -1.0, 0.0, 1.573e-07, -1.0, 0.0, 1.573e-07, -1.0, 0.0, 1.573e-07, -1.0, 0.0, 1.573e-07, -1.0, 0.0, 1.573e-07, -1.0, 0.0, 1.573e-07, -1.0, 0.0, -0.9659, 0.2588, 0.0, -0.9659, 0.2588, 0.0, -0.9979, 0.0654, 0.0, -0.9979, 0.0654, 0.0, -0.9659, -0.2588, 0.0, -0.9659, -0.2588, 0.0, -0.9979, -0.0654, 0.0, -0.9979, -0.0654, 0.0, -0.7071, 0.7071, 0.0, -0.7071, 0.7071, 0.0, -0.5, 0.866, 0.0, -0.5, 0.866, 0.0, -0.9659, 0.2588, 0.0, -0.9659, 0.2588, 0.0, -0.866, 0.5, 0.0, -0.866, 0.5, 0.0, -0.2588, 0.9659, 0.0, -0.2588, 0.9659, 0.0, -0.0327, 0.9995, 0.0, -0.0654, 0.9979, 0.0, -0.5, 0.866, 0.0, -0.5, 0.866, 0.0, -0.2588, 0.9659, 0.0, -0.2588, 0.9659, 0.0, -0.9659, 0.2588, 0.0, -0.9659, 0.2588, 0.0, -0.866, 0.5, 0.0, -0.866, 0.5, 0.0, -0.866, -0.5, 0.0, -0.866, -0.5, 0.0, -0.9659, -0.2588, 0.0, -0.9659, -0.2588, 0.0, -0.7071, -0.7071, 0.0, -0.7071, -0.7071, 0.0, -0.866, -0.5, 0.0, -0.866, -0.5, 0.0, -0.5, -0.866, 0.0, -0.5, -0.866, 0.0, -0.7071, -0.7071, 0.0, -0.7071, -0.7071, 0.0, -0.2588, -0.9659, 0.0, -0.2588, -0.9659, 0.0, -0.5, -0.866, 0.0, -0.5, -0.866, 0.0, -0.0654, -0.9979, 0.0, -0.0654, -0.9979, 0.0, -0.2588, -0.9659, 0.0, -0.2588, -0.9659, 0.0, -0.9659, 0.2588, 0.0, -0.9659, 0.2588, 0.0, -0.9979, 0.0654, 0.0, -0.9979, 0.0654, 0.0, -0.866, 0.5, 0.0, -0.866, 0.5, 0.0, -0.7071, 0.7071, 0.0, -0.7071, 0.7071, 0.0, -0.5, -0.866, 0.0, -0.5, -0.866, 0.0, -0.2588, -0.9659, 0.0, -0.2588, -0.9659, 0.0, -0.7071, 0.7071, 0.0, -0.7071, 0.7071, 0.0, -0.5, 0.866, 0.0, -0.5, 0.866, 0.0, -0.2588, 0.9659, 0.0, -0.2588, 0.9659, -7.148e-08, -0.0654, 0.9979, -7.129e-08, -0.0327, 0.9995, 0.0, -0.7071, -0.7071, 0.0, -0.7071, -0.7071, 0.0, -0.7071, -0.7071, 0.0, -0.7071, -0.7071, 0.0, -0.9659, -0.2588, 0.0, -0.9659, -0.2588, 0.0, -0.9979, -0.0654, 0.0, -0.9979, -0.0654, 0.0, -0.866, -0.5, 0.0, -0.866, -0.5, 0.0, -0.7071, -0.7071, 0.0, -0.7071, -0.7071, 0.0, -0.7071, -0.7071, 0.0, -0.7071, -0.7071, 0.0, -0.5, -0.866, 0.0, -0.5, -0.866, 0.0, -0.9659, -0.2588, 0.0, -0.9659, -0.2588, 0.0, -0.866, -0.5, 0.0, -0.866, -0.5, 0.0, -0.2588, -0.9659, 0.0, -0.2588, -0.9659, 0.0, -0.0654, -0.9979, 0.0, -0.0654, -0.9979, 0.0, -1.0, 0.0, 0.0, -1.0, 0.0, 0.0, -1.0, 0.0, 0.0, -1.0, 0.0, 0.0, -5.221e-08, 1.0, 0.0, -5.221e-08, 1.0, 0.0, -5.221e-08, 1.0, 0.0, -5.221e-08, 1.0, 0.0, 0.0, -1.0, 0.0, 0.0, -1.0, 0.0, 0.0, -1.0, 0.0, 0.0, -1.0, 0.0, 4.449e-08, -1.0, 0.0, 4.449e-08, -1.0, 0.0, 4.449e-08, -1.0, 0.0, 4.449e-08, -1.0, 0.0, -1.0, 0.0, 0.0, -1.0, 0.0, 0.0, -1.0, 0.0, 0.0, -1.0, 0.0, 0.0, 0.0, 1.0, 0.0, 0.0, 1.0, 0.0, 0.0, 1.0, 0.0, 0.0, 1.0, 0.0, -1.0, 0.0, 0.0, -1.0, 0.0, 0.0, -1.0, 0.0, 0.0, -1.0, 0.0, 0.0, -0.7071, -0.7071, 0.0, -0.7071, -0.7071, 0.0, -0.7071, -0.7071, 0.0, -0.7071, -0.7071, 0.0, 0.7071, -0.7071, 0.0, 0.7071, -0.7071, 0.0, 0.7071, -0.7071, 0.0, 0.7071, -0.7071, 0.0, -1.0, -8.432e-08, 0.0, -0.998, -0.06359, 0.0, -0.998, -0.06359, 0.0, -1.0, -8.432e-08, 0.0, 7.485e-08, -1.0, 0.0, 7.485e-08, -1.0, 0.0, 7.485e-08, -1.0, 0.0, 7.485e-08, -1.0, 0.0, -0.7071, -0.7071, 0.0, -0.7071, -0.7071, 0.0, -0.7071, -0.7071, 0.0, -0.7071, -0.7071, 0.0, 4.303e-08, -1.0, 0.0, 4.303e-08, -1.0, 0.0, 4.303e-08, -1.0, 0.0, 4.303e-08, -1.0, 0.0, 0.7071, -0.7071, 0.0, 0.7071, -0.7071, 0.0, 0.7071, -0.7071, 0.0, 0.7071, -0.7071, 0.0, 1.0, 6.009e-08, 0.0, 1.0, 6.009e-08, 0.0, 1.0, 6.009e-08, 0.0, 1.0, 6.009e-08, 0.0, -0.5, 0.866, 0.0, -0.5, 0.866, 0.0, -0.2588, 0.9659, 0.0, -0.2588, 0.9659, -1.0, 0.0, 0.0, -1.0, 0.0, 0.0, -1.0, 0.0, 0.0, -1.0, 0.0, 0.0, -1.0, 0.0, 0.0, -1.0, 0.0, 0.0, -1.0, 0.0, 0.0, -1.0, 0.0, 0.0, -1.0, 0.0, 0.0, -1.0, 0.0, 0.0, -1.0, 0.0, 0.0, -1.0, 0.0, 0.0, -1.0, 0.0, 0.0, -1.0, 0.0, 0.0, 0.0, 1.204e-07, -1.0, 0.0, 1.204e-07, -1.0, 0.0, 1.204e-07, -1.0, 0.0, 1.204e-07, -1.0, 0.0, 1.204e-07, -1.0, 0.0, 1.204e-07, -1.0, 1.0, 3.824e-08, 0.0, 1.0, 3.824e-08, 0.0, 1.0, 3.824e-08, 0.0, 1.0, 3.824e-08, 0.0, 1.0, 3.824e-08, 0.0, 1.0, 3.824e-08, 0.0, 1.0, 3.824e-08, 0.0, 1.0, 3.824e-08, 0.0, 1.0, 3.824e-08, 0.0, 1.0, 3.824e-08, 0.0, 1.0, 3.824e-08, 0.0, 1.0, 3.824e-08, 0.0, 1.0, 3.824e-08, 0.0, 1.0, 3.824e-08, 0.0, 0.0, 0.998, 0.06359, 0.0, 0.9979, 0.0654, 0.0, 0.9979, 0.0654, 0.0, 0.998, 0.06359, 0.0, 0.0, -1.0, 0.0, 0.0, -1.0, 0.0, 0.0, -1.0, 0.0, 0.0, -1.0])] * 3)])

# ---- objects
ob_shape_9_indexedfaceset = bpy.data.objects.new('SHAPE_9_IndexedFaceSet', me_shape_9_indexedfaceset_001)

# ---- transforms, parenting, visibility, modifiers, constraints
ob_shape_9_indexedfaceset.location = (0.0, 0.0, 8.882e-16)
ob_shape_9_indexedfaceset.scale = (2.54, 2.54, 2.54)
_m = ob_shape_9_indexedfaceset.modifiers.new('Bevel', 'BEVEL')
_m.segments = 3

# ---- collection membership
col_collection.objects.link(ob_shape_9_indexedfaceset)

# ---- scene / render settings (as saved in the file)
scene.frame_start = 1; scene.frame_end = 250; scene.frame_set(1)
scene.render.engine = 'BLENDER_EEVEE_NEXT'
scene.cycles.use_denoising = False
scene.cycles.samples = 128
scene.cycles.sampling_pattern = 'TABULATED_SOBOL'
scene.cycles.use_adaptive_sampling = False
scene.cycles.use_light_tree = False
scene.eevee.ray_tracing_options.trace_max_roughness = 0.0
scene.view_settings.view_transform = 'Filmic'
bpy.context.view_layer.update()

# ---- added for rendering (the .blend has no active camera and no usable light): camera, sun
cam_auto = bpy.data.cameras.new('AutoCamera')
cam_auto.lens = 50.0
cam_auto.sensor_width = 36.0
cam_auto.clip_end = 1000.0
ob_auto_camera = bpy.data.objects.new('AutoCamera', cam_auto)
scene.collection.objects.link(ob_auto_camera)
ob_auto_camera.location = (11.9959, -14.3473, 12.4216)
ob_auto_camera.rotation_euler = (1.09748, -7.21219e-08, 0.694738)
scene.camera = ob_auto_camera
light_auto_sun = bpy.data.lights.new('AutoSun', 'SUN')
light_auto_sun.energy = 3.0
light_auto_sun.angle = 0.0523599
ob_auto_sun = bpy.data.objects.new('AutoSun', light_auto_sun)
scene.collection.objects.link(ob_auto_sun)
ob_auto_sun.rotation_euler = (0.872665, 0.174533, 0.523599)
bpy.context.view_layer.update()
